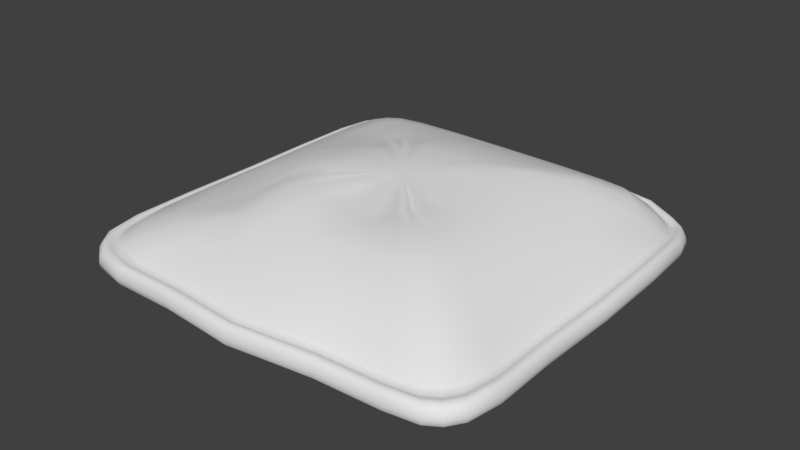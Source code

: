 # Source: Tyler_Beanbagblend.blend  (saved by Blender 2.79.0; exported with 4.5.12 LTS)
import bpy
from mathutils import Matrix  # noqa: F401  (used for matrix-valued properties, if any)

bpy.ops.wm.read_factory_settings(use_empty=True)
scene = bpy.context.scene
scene.name = 'Scene'

# ---- collections
col_collection_1 = bpy.data.collections.new('Collection 1'); scene.collection.children.link(col_collection_1)

# ---- world
world_world = bpy.data.worlds.new('World'); scene.world = world_world
world_world.color = (0.05088, 0.05088, 0.05088)
world_world.use_sun_shadow = False
world_world.sun_shadow_jitter_overblur = 0.0
world_world.cycles.sampling_method = 'MANUAL'

# ---- meshes
me_circle = bpy.data.meshes.new('Circle')
me_circle.from_pydata([(0.0009385, -0.001643, -0.2758), (-0.7617, 0.6558, -0.1492), (-0.5876, 0.2159, -0.2303), (0.5876, -0.2273, -0.2209), (-0.581, -0.2375, -0.2173), (0.5835, 0.2275, -0.2145), (-0.5717, -0.4935, -0.2303), (0.5671, 0.4981, -0.202), (-0.4897, -0.5755, -0.2303), (0.5072, 0.5563, -0.2114), (-0.2167, -0.5998, -0.2289), (-0.2196, 0.5894, -0.2156), (0.229, 0.5791, -0.2303), (0.23, -0.5858, -0.2263), (-0.4907, 0.5649, -0.2303), (0.5027, -0.564, -0.2249), (-0.5673, 0.4882, -0.2303), (0.5684, -0.4992, -0.2236), (-0.324, -0.886, -0.1105), (0.7597, -0.6656, -0.1492), (-0.789, 0.2903, -0.1492), (0.7597, -0.2834, -0.1685), (-0.7948, -0.2963, -0.1492), (0.7785, 0.3077, -0.1419), (-0.7675, -0.6618, -0.1492), (0.7357, 0.6555, -0.1632), (-0.6576, -0.7718, -0.1492), (0.6592, 0.732, -0.1635), (-0.2912, -0.8045, -0.1474), (-0.2934, 0.7859, -0.1492), (0.307, 0.7778, -0.1492), (0.3072, -0.7847, -0.1478), (-0.6589, 0.7586, -0.1492), (0.6721, -0.7532, -0.1492), (0.876, 0.3485, -0.128), (-0.3255, 0.8717, -0.1105), (0.3404, 0.8628, -0.1105), (0.3399, -0.8654, -0.1105), (-0.7309, 0.8415, -0.1105), (0.7453, -0.8352, -0.1105), (-0.8449, 0.7275, -0.1105), (0.8424, -0.738, -0.1105), (-0.8751, 0.3221, -0.1105), (0.843, -0.3145, -0.1315), (-0.8815, -0.3284, -0.1105), (0.8609, 0.3424, -0.1099), (-0.8513, -0.7338, -0.1105), (0.8022, 0.7085, -0.1409), (-0.7293, -0.8557, -0.1105), (0.7176, 0.7934, -0.1407), (-0.8785, 0.7564, -0.139), (-0.8664, -0.7467, -0.1284), (0.8162, 0.7208, -0.1595), (-0.7422, -0.8708, -0.1284), (0.7301, 0.8072, -0.1594), (-0.3297, -0.9015, -0.1284), (-0.3313, 0.8871, -0.1284), (0.3464, 0.8781, -0.1284), (0.3459, -0.8806, -0.1284), (-0.7438, 0.8564, -0.1284), (0.7584, -0.8499, -0.1284), (-0.8598, 0.7404, -0.1284), (0.8573, -0.751, -0.1284), (-0.8906, 0.3279, -0.1284), (0.8592, -0.3208, -0.1489), (-0.8971, -0.3342, -0.1284), (-0.3421, -0.9353, -0.104), (0.8758, -0.7672, -0.139), (-0.9098, 0.335, -0.139), (0.8799, -0.329, -0.1584), (-0.9165, -0.3414, -0.139), (0.8948, 0.3562, -0.1389), (-0.8851, -0.7628, -0.139), (0.8339, 0.7366, -0.1706), (-0.7583, -0.8896, -0.139), (0.7459, 0.8249, -0.1705), (-0.3369, -0.921, -0.139), (-0.3385, 0.9064, -0.139), (0.3539, 0.8971, -0.139), (0.3533, -0.8996, -0.139), (-0.7599, 0.875, -0.139), (0.7748, -0.8682, -0.139), (0.8969, 0.357, -0.06247), (-0.3437, 0.9205, -0.104), (0.3594, 0.9111, -0.104), (0.3588, -0.9136, -0.104), (-0.7718, 0.8886, -0.104), (0.7868, -0.8817, -0.104), (-0.8922, 0.7682, -0.104), (0.8895, -0.7791, -0.104), (-0.924, 0.3402, -0.104), (0.8953, -0.3352, -0.1225), (-0.9308, -0.3467, -0.104), (0.9087, 0.3617, -0.104), (-0.8989, -0.7747, -0.104), (0.845, 0.7455, -0.1381), (-0.7702, -0.9035, -0.104), (0.7557, 0.8352, -0.1379), (0.8503, -0.7449, -0.05759), (-0.8872, -0.7646, -0.06247), (0.8339, 0.7356, -0.09632), (-0.7601, -0.8917, -0.06247), (0.7457, 0.8241, -0.09616), (-0.3377, -0.9232, -0.06247), (-0.3393, 0.9085, -0.06247), (0.3547, 0.8992, -0.06247), (0.3542, -0.9017, -0.06247), (-0.7617, 0.8771, -0.06247), (0.7766, -0.8703, -0.06247), (-0.8805, 0.7582, -0.06247), (0.8779, -0.769, -0.06247), (-0.912, 0.3358, -0.06247), (0.8841, -0.3311, -0.08042), (-0.9187, -0.3422, -0.06247), (-0.3163, 0.847, -0.04782), (-0.8833, 0.3252, -0.05759), (0.854, -0.3193, -0.07658), (-0.8898, -0.3315, -0.05759), (0.8687, 0.3457, -0.05759), (-0.8593, -0.7406, -0.05759), (0.8089, 0.7141, -0.08906), (-0.7362, -0.8637, -0.05759), (0.7235, 0.7998, -0.08894), (-0.327, -0.8942, -0.05759), (-0.3286, 0.8799, -0.05759), (0.3436, 0.8709, -0.05759), (0.3431, -0.8734, -0.05759), (-0.7377, 0.8494, -0.05759), (0.7522, -0.843, -0.05759), (-0.8528, 0.7343, -0.05759), (-0.6484, -0.5743, 0.04128), (0.3308, 0.8384, -0.04782), (0.3303, -0.841, -0.0478), (-0.7102, 0.8177, -0.04782), (0.7242, -0.8116, -0.04782), (-0.821, 0.7069, -0.04782), (0.8187, -0.7172, -0.04782), (-0.8503, 0.313, -0.04782), (0.8212, -0.3069, -0.06682), (-0.8566, -0.3192, -0.04782), (0.8365, 0.3328, -0.04756), (-0.8272, -0.7131, -0.04782), (0.7821, 0.692, -0.07455), (-0.7087, -0.8316, -0.04782), (0.6999, 0.7745, -0.07446), (-0.3148, -0.8611, -0.04777), (0.3548, -0.3127, 0.1762), (0.6555, 0.5898, 0.05853), (-0.5604, -0.6724, 0.04738), (0.5887, 0.6567, 0.05853), (-0.2555, -0.6996, 0.05861), (-0.2567, 0.6876, 0.05858), (0.2688, 0.6805, 0.05858), (0.2684, -0.6833, 0.05858), (-0.5766, 0.6638, 0.05858), (0.5883, -0.6594, 0.05858), (-0.6666, 0.5738, 0.05858), (0.665, -0.5827, 0.05858), (-0.6904, 0.2539, 0.05858), (0.6824, -0.2589, 0.05403), (-0.6864, -0.2575, 0.05185), (0.6794, 0.2699, 0.05866), (-0.002445, -0.01333, 0.192), (-0.365, 0.1355, 0.1562), (0.3674, -0.1426, 0.1751), (-0.3705, -0.1392, 0.1782), (0.3628, 0.1432, 0.1782), (-0.3385, -0.3056, 0.1638), (0.3501, 0.3138, 0.1782), (-0.2912, -0.3578, 0.1668), (0.3144, 0.3495, 0.1782), (-0.1367, -0.3767, 0.1729), (-0.1349, 0.3664, 0.166), (0.1438, 0.3622, 0.1782), (0.1401, -0.3774, 0.1559), (-0.3022, 0.3547, 0.1398), (0.3136, -0.3545, 0.1745), (-0.3496, 0.3069, 0.1357), (-0.1443, 0.3907, -0.2135), (-0.3174, 0.3702, -0.2391), (-0.3657, 0.3174, -0.2511), (-0.3737, 0.1325, -0.2595), (-0.3415, -0.2009, -0.2183), (-0.348, -0.347, -0.2414), (-0.3051, -0.3851, -0.2531), (-0.1394, -0.384, -0.2643), (0.152, -0.3814, -0.2496), (0.337, -0.3819, -0.2181), (0.3802, -0.3416, -0.2143), (0.3854, -0.1555, -0.2394), (0.3726, 0.1471, -0.2642), (0.3623, 0.3211, -0.2554), (0.3248, 0.3581, -0.2583), (0.1473, 0.3732, -0.2601), (-0.2605, 0.6979, -0.1872), (-0.5852, 0.6737, -0.1872), (-0.6766, 0.5824, -0.1872), (-0.7008, 0.2577, -0.1872), (-0.7059, -0.2634, -0.1872), (-0.6817, -0.5881, -0.1872), (-0.584, -0.6858, -0.1872), (-0.2578, -0.7195, -0.1841), (0.2736, -0.7007, -0.1848), (0.5971, -0.6693, -0.1872), (0.6745, -0.5912, -0.1875), (0.6834, -0.2571, -0.1984), (0.6943, 0.272, -0.1722), (0.6679, 0.5957, -0.1769), (0.5984, 0.6645, -0.1825), (0.2728, 0.6908, -0.1872), (-0.5799, -0.01268, -0.2215), (-0.5839, 0.3923, -0.2303), (0.5841, 0.001052, -0.2303), (0.5836, -0.4078, -0.2193), (-0.5901, -0.3999, -0.2299), (0.5805, 0.4082, -0.1965), (-0.5375, -0.5399, -0.2303), (0.5448, 0.534, -0.2068), (-0.3943, -0.5956, -0.2303), (0.4145, 0.57, -0.2203), (0.007349, -0.615, -0.2212), (-0.3959, 0.5805, -0.2297), (0.002078, 0.5861, -0.2209), (0.4134, -0.5784, -0.2222), (-0.5367, 0.5353, -0.2303), (0.541, -0.5394, -0.2251), (-0.3155, 0.8451, -0.1218), (-0.7086, 0.8158, -0.1218), (-0.8191, 0.7053, -0.1218), (-0.8484, 0.3123, -0.1218), (-0.8546, -0.3184, -0.1218), (-0.8253, -0.7114, -0.1218), (-0.7071, -0.8297, -0.1218), (-0.3139, -0.8601, -0.1215), (0.3297, -0.8398, -0.1216), (0.7226, -0.8098, -0.1218), (0.8168, -0.7155, -0.1218), (0.8158, -0.304, -0.1433), (0.8351, 0.3317, -0.1197), (0.7808, 0.6911, -0.1479), (0.6988, 0.7734, -0.1479), (0.33, 0.8364, -0.1218), (-0.784, 0.527, -0.1492), (-0.7206, 0.719, -0.1492), (0.7725, -0.5363, -0.1551), (0.7236, -0.7204, -0.1492), (-0.7886, -0.001668, -0.1492), (0.7834, 0.002129, -0.1494), (-0.7927, -0.5356, -0.1492), (0.7649, 0.5514, -0.1447), (-0.7217, -0.7241, -0.1492), (0.7046, 0.6988, -0.1668), (-0.5295, -0.7988, -0.1492), (0.5503, 0.7653, -0.1508), (0.01692, -0.8721, -0.1215), (-0.5316, 0.7794, -0.1492), (0.003504, 0.7835, -0.1492), (0.5511, -0.771, -0.1492), (-0.3289, 0.8807, -0.1134), (-0.7384, 0.8502, -0.1134), (-0.8536, 0.735, -0.1134), (-0.8841, 0.3255, -0.1134), (-0.8906, -0.3318, -0.1134), (-0.8601, -0.7413, -0.1134), (-0.7369, -0.8646, -0.1134), (-0.3273, -0.8951, -0.1134), (0.3434, -0.8743, -0.1134), (0.7529, -0.8438, -0.1134), (0.8511, -0.7456, -0.1134), (0.8524, -0.3182, -0.1341), (0.8697, 0.346, -0.113), (0.8099, 0.7151, -0.1446), (0.7244, 0.8009, -0.1445), (0.3439, 0.8717, -0.1134), (0.01489, -0.9428, -0.08769), (-0.5874, -0.8857, -0.1105), (-0.5897, 0.8646, -0.1105), (0.003784, 0.8691, -0.1105), (0.6025, 0.8381, -0.1206), (0.6111, -0.8548, -0.1105), (-0.7992, 0.7975, -0.1105), (0.8023, -0.7988, -0.1105), (-0.8696, 0.5847, -0.1105), (0.8625, -0.5982, -0.1128), (-0.8746, -0.001671, -0.1105), (0.8685, 0.002628, -0.1108), (-0.8792, -0.5938, -0.1105), (0.8381, 0.6017, -0.121), (-0.8005, -0.8028, -0.1105), (0.7676, 0.756, -0.1447), (-0.334, 0.8945, -0.1416), (-0.7499, 0.8635, -0.1416), (-0.867, 0.7465, -0.1416), (-0.8979, 0.3306, -0.1416), (-0.9045, -0.3369, -0.1416), (-0.8735, -0.7529, -0.1416), (-0.7484, -0.878, -0.1416), (-0.3325, -0.909, -0.1416), (0.3487, -0.8879, -0.1416), (0.7647, -0.8569, -0.1416), (0.8644, -0.7572, -0.1416), (0.8672, -0.324, -0.1616), (0.8832, 0.3515, -0.1414), (0.8235, 0.7276, -0.1724), (0.7367, 0.8147, -0.1722), (0.3492, 0.8853, -0.1416), (0.8521, 0.6113, -0.1399), (0.8839, 0.002671, -0.1287), (-0.8146, -0.817, -0.1284), (-0.8948, -0.6043, -0.1284), (0.7812, 0.7696, -0.1631), (-0.5978, -0.9013, -0.1284), (0.6123, 0.8519, -0.1395), (0.01452, -0.9555, -0.1065), (-0.6001, 0.8799, -0.1284), (0.003834, 0.8845, -0.1284), (0.6219, -0.8699, -0.1284), (-0.8134, 0.8116, -0.1284), (0.8165, -0.8128, -0.1284), (-0.885, 0.595, -0.1284), (0.8787, -0.6093, -0.1301), (-0.8901, -0.001672, -0.1284), (-0.3424, 0.917, -0.125), (-0.7688, 0.8852, -0.125), (-0.8887, 0.7653, -0.125), (-0.9205, 0.3389, -0.125), (-0.9272, -0.3453, -0.125), (-0.8955, -0.7717, -0.125), (-0.7672, -0.9, -0.125), (-0.3408, -0.9318, -0.125), (0.3575, -0.9101, -0.125), (0.7838, -0.8784, -0.125), (0.8861, -0.7761, -0.125), (0.8913, -0.3335, -0.1438), (0.9052, 0.3604, -0.125), (0.8427, 0.7439, -0.158), (0.7537, 0.8332, -0.1578), (0.358, 0.9076, -0.125), (-0.9041, 0.6079, -0.139), (-0.831, 0.8292, -0.139), (0.8988, -0.6231, -0.1399), (0.8341, -0.8304, -0.139), (-0.9094, -0.001672, -0.139), (0.9031, 0.0027, -0.1392), (-0.9142, -0.6173, -0.139), (0.8697, 0.6233, -0.1516), (-0.8323, -0.8346, -0.139), (0.7986, 0.787, -0.1739), (-0.6107, -0.9208, -0.139), (0.6247, 0.8692, -0.1512), (0.01373, -0.9692, -0.1189), (-0.6131, 0.899, -0.139), (0.003897, 0.9036, -0.139), (0.6353, -0.8887, -0.139), (-0.3426, 0.9175, -0.0814), (-0.7692, 0.8857, -0.0814), (-0.8892, 0.7657, -0.0814), (-0.921, 0.3391, -0.0814), (-0.9278, -0.3455, -0.0814), (-0.896, -0.7722, -0.0814), (-0.7676, -0.9005, -0.0814), (-0.341, -0.9323, -0.0814), (0.3577, -0.9107, -0.0814), (0.7843, -0.8789, -0.0814), (0.8866, -0.7766, -0.0814), (0.8928, -0.3343, -0.09955), (0.9058, 0.3606, -0.0814), (0.8419, 0.7425, -0.1158), (0.7529, 0.8319, -0.1157), (0.3582, 0.9081, -0.0814), (0.01267, -0.9762, -0.08621), (-0.6202, -0.9351, -0.104), (-0.6227, 0.913, -0.104), (0.003943, 0.9177, -0.104), (0.6328, 0.8805, -0.1182), (0.6452, -0.9025, -0.104), (-0.844, 0.8422, -0.104), (0.8471, -0.8433, -0.104), (-0.9182, 0.6174, -0.104), (0.9134, -0.6332, -0.1045), (-0.9236, -0.001673, -0.104), (0.9172, 0.00272, -0.1041), (-0.9284, -0.6269, -0.104), (0.8815, 0.6306, -0.1187), (-0.8453, -0.8476, -0.104), (0.8093, 0.7968, -0.1413), (-0.3343, 0.8954, -0.0527), (-0.7507, 0.8643, -0.0527), (-0.8678, 0.7472, -0.0527), (-0.8988, 0.3309, -0.0527), (-0.9054, -0.3372, -0.0527), (-0.8744, -0.7536, -0.0527), (-0.7491, -0.8789, -0.0527), (-0.3328, -0.9099, -0.0527), (0.3491, -0.8887, -0.0527), (0.7654, -0.8577, -0.0527), (0.8652, -0.7579, -0.0527), (0.8707, -0.326, -0.07083), (0.8839, 0.3518, -0.0527), (0.8224, 0.7258, -0.08541), (0.7355, 0.813, -0.08527), (0.3496, 0.8862, -0.0527), (0.8706, 0.6232, -0.07636), (0.9054, 0.002632, -0.06258), (-0.8342, -0.8366, -0.06247), (-0.9163, -0.6188, -0.06247), (0.7983, 0.7858, -0.0998), (-0.6122, -0.9229, -0.06247), (0.6251, 0.8697, -0.0759), (0.01218, -0.9614, -0.04563), (-0.6145, 0.9011, -0.06247), (0.003904, 0.9058, -0.06247), (0.6368, -0.8908, -0.06247), (-0.833, 0.8312, -0.06247), (0.8361, -0.8323, -0.06247), (-0.9063, 0.6094, -0.06247), (0.9013, -0.6248, -0.06313), (-0.9115, -0.001672, -0.06247), (-0.3224, 0.8634, -0.06125), (-0.7239, 0.8335, -0.06125), (-0.8368, 0.7205, -0.06125), (-0.8667, 0.319, -0.06125), (-0.8731, -0.3253, -0.06125), (-0.8432, -0.7268, -0.06125), (-0.7224, -0.8476, -0.06125), (-0.3209, -0.8775, -0.06125), (0.3366, -0.8571, -0.06125), (0.7381, -0.8272, -0.06125), (0.8344, -0.7309, -0.06125), (0.8367, -0.3126, -0.08086), (0.8525, 0.3392, -0.06111), (0.795, 0.7024, -0.09082), (0.7111, 0.7864, -0.09072), (0.3371, 0.8545, -0.06125), (0.8716, -0.6044, -0.0592), (0.8098, -0.8062, -0.05759), (-0.8828, -0.001672, -0.05759), (-0.8777, 0.5901, -0.05759), (0.8768, 0.002544, -0.05775), (-0.8874, -0.5994, -0.05759), (0.8452, 0.6063, -0.06891), (-0.808, -0.8103, -0.05759), (0.774, 0.7621, -0.09292), (-0.5929, -0.894, -0.05759), (0.6074, 0.845, -0.06855), (0.0131, -0.9393, -0.0386), (-0.5952, 0.8727, -0.05759), (0.00381, 0.8772, -0.05759), (0.6168, -0.8628, -0.05759), (-0.8067, 0.805, -0.05759), (-0.2983, 0.7991, -0.01023), (-0.67, 0.7714, -0.01023), (-0.7745, 0.6669, -0.01023), (-0.8022, 0.2952, -0.01023), (-0.8081, -0.3012, -0.01023), (-0.7804, -0.6729, -0.01023), (-0.6686, -0.7847, -0.01023), (-0.2968, -0.813, -0.01001), (0.3117, -0.7938, -0.01012), (0.6833, -0.7658, -0.01023), (0.7724, -0.6767, -0.01023), (0.7783, -0.2917, -0.02572), (0.7893, 0.3138, -0.009755), (0.7461, 0.6641, -0.02675), (0.6684, 0.7418, -0.0267), (0.3122, 0.7909, -0.01023), (-0.573, 0.8401, -0.04782), (0.003703, 0.8445, -0.04782), (0.5875, 0.8172, -0.05542), (0.5939, -0.8307, -0.04782), (0.01364, -0.9108, -0.02743), (-0.7766, 0.7749, -0.04782), (0.7797, -0.7762, -0.04782), (-0.845, 0.5681, -0.04782), (0.8374, -0.5808, -0.05063), (-0.8499, -0.00167, -0.04782), (0.8442, 0.002386, -0.04797), (-0.8544, -0.5771, -0.04782), (0.8166, 0.5876, -0.05568), (-0.7778, -0.7802, -0.04782), (0.7483, 0.738, -0.07847), (-0.5708, -0.8607, -0.04782), (-0.1993, 0.5357, 0.1264), (-0.4478, 0.5174, 0.1201), (-0.5177, 0.4473, 0.1177), (-0.5361, 0.198, 0.117), (-0.529, -0.1998, 0.1211), (-0.4588, -0.4378, 0.08259), (-0.3979, -0.516, 0.09314), (-0.1987, -0.5455, 0.1305), (0.2094, -0.5329, 0.1307), (0.4588, -0.5143, 0.1307), (0.5185, -0.4546, 0.1307), (0.5371, -0.2052, 0.1307), (0.5298, 0.21, 0.1307), (0.5112, 0.4594, 0.1307), (0.4591, 0.5115, 0.1307), (0.2097, 0.5301, 0.1307), (-0.6123, -0.6297, 0.04424), (-0.6643, -0.4626, 0.0367), (0.6308, 0.6308, 0.05818), (0.6696, 0.485, 0.0596), (-0.4536, -0.6972, 0.05131), (0.4831, 0.6714, 0.05858), (0.007, -0.7128, 0.06618), (-0.4651, 0.682, 0.05858), (0.003184, 0.6855, 0.05858), (0.4825, -0.675, 0.05858), (-0.6305, 0.629, 0.05858), (0.6334, -0.6307, 0.05858), (-0.6861, 0.461, 0.05858), (0.6808, -0.4723, 0.05667), (-0.69, -0.001665, 0.05858), (0.6859, 0.001522, 0.05858), (-0.06859, 0.1849, 0.2031), (-0.154, 0.1788, 0.1942), (-0.1783, 0.1545, 0.1934), (-0.1857, 0.06762, 0.2015), (-0.1883, -0.0741, 0.1997), (-0.1826, -0.1632, 0.195), (-0.1574, -0.1922, 0.1897), (-0.07385, -0.2091, 0.1705), (0.0649, -0.2152, 0.1515), (0.1528, -0.2043, 0.1596), (0.1742, -0.1811, 0.164), (0.1824, -0.08865, 0.1748), (0.1837, 0.06887, 0.1991), (0.1781, 0.1584, 0.2045), (0.16, 0.1765, 0.2045), (0.07343, 0.183, 0.2045), (0.3645, -0.2552, 0.1752), (0.3379, -0.3384, 0.1758), (-0.3674, -0.001587, 0.1764), (-0.3605, 0.2466, 0.1391), (0.3663, 4.131e-05, 0.1782), (-0.3583, -0.2484, 0.1698), (0.3574, 0.258, 0.1782), (-0.3171, -0.3347, 0.1638), (0.3371, 0.3359, 0.1782), (-0.2418, -0.3727, 0.1745), (0.2581, 0.3573, 0.1782), (-0.001166, -0.3804, 0.1567), (-0.2437, 0.3641, 0.1475), (0.002136, 0.3649, 0.1782), (0.2562, -0.366, 0.1686), (-0.3306, 0.3363, 0.1369), (0.001092, 0.4704, -0.2285), (-0.3017, 0.4658, -0.2311), (-0.4236, 0.4229, -0.2512), (-0.4613, 0.2972, -0.2551), (-0.446, -0.03342, -0.2306), (-0.4472, -0.3303, -0.2337), (-0.4209, -0.4321, -0.2517), (-0.2985, -0.47, -0.2554), (0.003563, -0.4676, -0.2555), (0.32, -0.4692, -0.2244), (0.4377, -0.4397, -0.2193), (0.473, -0.3233, -0.2148), (0.4635, 0.0009944, -0.2553), (0.4583, 0.3084, -0.2362), (0.4308, 0.421, -0.2348), (0.3123, 0.4518, -0.2504), (0.003218, 0.6958, -0.1872), (-0.4721, 0.6922, -0.1872), (-0.64, 0.6385, -0.1872), (-0.6964, 0.468, -0.1872), (-0.7004, -0.001666, -0.1872), (-0.7041, -0.476, -0.1872), (-0.641, -0.6434, -0.1872), (-0.4703, -0.7098, -0.1872), (0.0142, -0.7689, -0.1645), (0.4897, -0.6851, -0.1872), (0.6429, -0.6401, -0.1872), (0.6853, -0.476, -0.1931), (0.6962, 0.00157, -0.1872), (0.6861, 0.4896, -0.1656), (0.641, 0.637, -0.1817), (0.4913, 0.6811, -0.184), (0.003697, 0.8425, -0.1218), (-0.5716, 0.8382, -0.1218), (-0.7748, 0.7731, -0.1218), (-0.843, 0.5668, -0.1218), (-0.8479, -0.00167, -0.1218), (-0.8524, -0.5758, -0.1218), (-0.776, -0.7784, -0.1218), (-0.5694, -0.8587, -0.1218), (0.01594, -0.9235, -0.0966), (0.5925, -0.8288, -0.1218), (0.7779, -0.7745, -0.1218), (0.8343, -0.5788, -0.1254), (0.842, 0.002529, -0.1221), (0.8151, 0.5866, -0.129), (0.7472, 0.737, -0.1518), (0.5865, 0.8158, -0.1291), (0.003813, 0.8781, -0.1134), (-0.5958, 0.8735, -0.1134), (-0.8075, 0.8058, -0.1134), (-0.8786, 0.5907, -0.1134), (-0.8837, -0.001672, -0.1134), (-0.8883, -0.6, -0.1134), (-0.8088, -0.8111, -0.1134), (-0.5935, -0.8948, -0.1134), (0.01459, -0.9497, -0.09123), (0.6174, -0.8637, -0.1134), (0.8106, -0.807, -0.1134), (0.872, -0.6047, -0.1153), (0.8775, 0.002655, -0.1136), (0.8461, 0.607, -0.1246), (0.775, 0.7632, -0.1484), (0.608, 0.8459, -0.1242), (0.003858, 0.8918, -0.1416), (-0.6051, 0.8872, -0.1416), (-0.8201, 0.8184, -0.1416), (-0.8923, 0.5999, -0.1416), (-0.8975, -0.001672, -0.1416), (-0.9022, -0.6093, -0.1416), (-0.8214, -0.8237, -0.1416), (-0.6027, -0.9087, -0.1416), (0.01429, -0.9612, -0.1203), (0.627, -0.8771, -0.1416), (0.8232, -0.8195, -0.1416), (0.8864, -0.6146, -0.143), (0.8912, 0.002677, -0.1419), (0.8591, 0.6163, -0.1532), (0.7885, 0.777, -0.1758), (0.6174, 0.8589, -0.1528), (0.003931, 0.9142, -0.125), (-0.6203, 0.9095, -0.125), (-0.8407, 0.8389, -0.125), (-0.9147, 0.615, -0.125), (-0.92, -0.001673, -0.125), (-0.9248, -0.6245, -0.125), (-0.842, -0.8444, -0.125), (-0.6179, -0.9315, -0.125), (0.01313, -0.9757, -0.1062), (0.6427, -0.8991, -0.125), (0.8439, -0.8401, -0.125), (0.9098, -0.6307, -0.1256), (0.9137, 0.002723, -0.1251), (0.8788, 0.6292, -0.1389), (0.8071, 0.7951, -0.1611), (0.631, 0.878, -0.1384), (0.003933, 0.9147, -0.0814), (-0.6206, 0.91, -0.0814), (-0.8412, 0.8394, -0.0814), (-0.9152, 0.6154, -0.0814), (-0.9206, -0.001673, -0.0814), (-0.9254, -0.6249, -0.0814), (-0.8425, -0.8449, -0.0814), (-0.6182, -0.932, -0.0814), (0.01233, -0.9711, -0.06431), (0.6431, -0.8996, -0.0814), (0.8444, -0.8406, -0.0814), (0.9104, -0.6311, -0.08191), (0.9143, 0.002688, -0.08153), (0.8786, 0.6285, -0.09609), (0.8061, 0.7935, -0.1192), (0.6307, 0.8775, -0.09559), (0.003861, 0.8926, -0.0527), (-0.6056, 0.888, -0.0527), (-0.8209, 0.8191, -0.0527), (-0.8931, 0.6005, -0.0527), (-0.8983, -0.001672, -0.0527), (-0.903, -0.6099, -0.0527), (-0.8222, -0.8245, -0.0527), (-0.6033, -0.9096, -0.0527), (0.01236, -0.9497, -0.03537), (0.6276, -0.8779, -0.0527), (0.824, -0.8203, -0.0527), (0.8878, -0.6155, -0.0537), (0.8923, 0.002575, -0.05282), (0.859, 0.6155, -0.06535), (0.7872, 0.7749, -0.08906), (0.617, 0.8584, -0.06493), (0.003756, 0.8607, -0.06125), (-0.584, 0.8563, -0.06125), (-0.7916, 0.7899, -0.06125), (-0.8613, 0.579, -0.06125), (-0.8663, -0.001671, -0.06125), (-0.8708, -0.5882, -0.06125), (-0.7928, -0.7952, -0.06125), (-0.5817, -0.8772, -0.06125), (0.01376, -0.9275, -0.04074), (0.6053, -0.8467, -0.06125), (0.7947, -0.7911, -0.06125), (0.8542, -0.5924, -0.06358), (0.8604, 0.002498, -0.06145), (0.8307, 0.5967, -0.07099), (0.7606, 0.7492, -0.09478), (0.5972, 0.8308, -0.07068), (0.003547, 0.7966, -0.01023), (-0.5405, 0.7925, -0.01023), (-0.7327, 0.731, -0.01023), (-0.7972, 0.5359, -0.01023), (-0.8018, -0.001669, -0.01023), (-0.8053, -0.5444, -0.01074), (-0.7338, -0.7362, -0.01023), (-0.5384, -0.8121, -0.01023), (0.01236, -0.8558, 0.007812), (0.5604, -0.7839, -0.01023), (0.7357, -0.7325, -0.01023), (0.7887, -0.5473, -0.01385), (0.7967, 0.00204, -0.01024), (0.775, 0.5605, -0.01268), (0.7145, 0.7079, -0.03009), (0.5587, 0.7771, -0.0127), (0.002689, 0.5339, 0.1307), (-0.3609, 0.5316, 0.1192), (-0.4899, 0.4903, 0.1198), (-0.5322, 0.3597, 0.1127), (-0.5376, -0.00166, 0.1307), (-0.4861, -0.354, 0.09012), (-0.4315, -0.4812, 0.08553), (-0.332, -0.5391, 0.1091), (0.002845, -0.5379, 0.1307), (0.3763, -0.5264, 0.1307), (0.4939, -0.4919, 0.1307), (0.5329, -0.3698, 0.1307), (0.5348, 0.0008241, 0.1307), (0.5219, 0.3778, 0.1307), (0.4921, 0.4917, 0.1307), (0.3767, 0.5229, 0.1307), (0.002097, 0.2449, 0.1977), (-0.1585, 0.2436, 0.1819), (-0.2215, 0.2245, 0.1728), (-0.2423, 0.1595, 0.1781), (-0.2474, -0.001769, 0.1971), (-0.2474, -0.164, 0.1967), (-0.2256, -0.2294, 0.1949), (-0.1618, -0.2573, 0.1856), (-0.004705, -0.2727, 0.1543), (0.1608, -0.2653, 0.157), (0.2224, -0.2429, 0.1675), (0.2409, -0.1798, 0.1707), (0.2451, -0.005634, 0.1879), (0.2407, 0.1664, 0.1977), (0.2261, 0.2246, 0.1977), (0.1674, 0.2397, 0.1977)], [], [(0, 179, 547, 178), (0, 178, 546, 193), (0, 193, 561, 192), (0, 192, 560, 191), (0, 191, 559, 190), (0, 190, 558, 189), (0, 189, 557, 188), (0, 188, 556, 187), (0, 187, 555, 186), (0, 186, 554, 185), (0, 185, 553, 184), (0, 184, 552, 183), (0, 183, 551, 182), (0, 182, 550, 181), (0, 181, 549, 180), (0, 180, 548, 179), (1, 243, 564, 196), (1, 196, 565, 242), (1, 242, 581, 228), (1, 228, 580, 243), (2, 211, 549, 181), (2, 181, 550, 210), (2, 210, 566, 197), (2, 197, 565, 211), (3, 213, 557, 189), (3, 189, 558, 212), (3, 212, 574, 205), (3, 205, 573, 213), (4, 210, 550, 182), (4, 182, 551, 214), (4, 214, 567, 198), (4, 198, 566, 210), (5, 212, 558, 190), (5, 190, 559, 215), (5, 215, 575, 206), (5, 206, 574, 212), (6, 214, 551, 183), (6, 183, 552, 216), (6, 216, 568, 199), (6, 199, 567, 214), (7, 215, 559, 191), (7, 191, 560, 217), (7, 217, 576, 207), (7, 207, 575, 215), (8, 216, 552, 184), (8, 184, 553, 218), (8, 218, 569, 200), (8, 200, 568, 216), (9, 217, 560, 192), (9, 192, 561, 219), (9, 219, 577, 208), (9, 208, 576, 217), (10, 218, 553, 185), (10, 185, 554, 220), (10, 220, 570, 201), (10, 201, 569, 218), (11, 222, 546, 178), (11, 178, 547, 221), (11, 221, 563, 194), (11, 194, 562, 222), (12, 219, 561, 193), (12, 193, 546, 222), (12, 222, 562, 209), (12, 209, 577, 219), (13, 220, 554, 186), (13, 186, 555, 223), (13, 223, 571, 202), (13, 202, 570, 220), (14, 221, 547, 179), (14, 179, 548, 224), (14, 224, 564, 195), (14, 195, 563, 221), (15, 223, 555, 187), (15, 187, 556, 225), (15, 225, 572, 203), (15, 203, 571, 223), (16, 224, 548, 180), (16, 180, 549, 211), (16, 211, 565, 196), (16, 196, 564, 224), (17, 225, 556, 188), (17, 188, 557, 213), (17, 213, 573, 204), (17, 204, 572, 225), (18, 275, 585, 233), (18, 233, 586, 274), (18, 274, 602, 265), (18, 265, 601, 275), (19, 245, 572, 204), (19, 204, 573, 244), (19, 244, 589, 236), (19, 236, 588, 245), (20, 242, 565, 197), (20, 197, 566, 246), (20, 246, 582, 229), (20, 229, 581, 242), (21, 244, 573, 205), (21, 205, 574, 247), (21, 247, 590, 237), (21, 237, 589, 244), (22, 246, 566, 198), (22, 198, 567, 248), (22, 248, 583, 230), (22, 230, 582, 246), (23, 247, 574, 206), (23, 206, 575, 249), (23, 249, 591, 238), (23, 238, 590, 247), (24, 248, 567, 199), (24, 199, 568, 250), (24, 250, 584, 231), (24, 231, 583, 248), (25, 249, 575, 207), (25, 207, 576, 251), (25, 251, 592, 239), (25, 239, 591, 249), (26, 250, 568, 200), (26, 200, 569, 252), (26, 252, 585, 232), (26, 232, 584, 250), (27, 251, 576, 208), (27, 208, 577, 253), (27, 253, 593, 240), (27, 240, 592, 251), (28, 252, 569, 201), (28, 201, 570, 254), (28, 254, 586, 233), (28, 233, 585, 252), (29, 256, 562, 194), (29, 194, 563, 255), (29, 255, 579, 226), (29, 226, 578, 256), (30, 253, 577, 209), (30, 209, 562, 256), (30, 256, 578, 241), (30, 241, 593, 253), (31, 254, 570, 202), (31, 202, 571, 257), (31, 257, 587, 234), (31, 234, 586, 254), (32, 255, 563, 195), (32, 195, 564, 243), (32, 243, 580, 227), (32, 227, 579, 255), (33, 257, 571, 203), (33, 203, 572, 245), (33, 245, 588, 235), (33, 235, 587, 257), (34, 307, 606, 270), (34, 270, 607, 306), (34, 306, 623, 302), (34, 302, 622, 307), (35, 277, 578, 226), (35, 226, 579, 276), (35, 276, 595, 258), (35, 258, 594, 277), (36, 278, 593, 241), (36, 241, 578, 277), (36, 277, 594, 273), (36, 273, 609, 278), (37, 274, 586, 234), (37, 234, 587, 279), (37, 279, 603, 266), (37, 266, 602, 274), (38, 276, 579, 227), (38, 227, 580, 280), (38, 280, 596, 259), (38, 259, 595, 276), (39, 279, 587, 235), (39, 235, 588, 281), (39, 281, 604, 267), (39, 267, 603, 279), (40, 280, 580, 228), (40, 228, 581, 282), (40, 282, 597, 260), (40, 260, 596, 280), (41, 281, 588, 236), (41, 236, 589, 283), (41, 283, 605, 268), (41, 268, 604, 281), (42, 282, 581, 229), (42, 229, 582, 284), (42, 284, 598, 261), (42, 261, 597, 282), (43, 283, 589, 237), (43, 237, 590, 285), (43, 285, 606, 269), (43, 269, 605, 283), (44, 284, 582, 230), (44, 230, 583, 286), (44, 286, 599, 262), (44, 262, 598, 284), (45, 285, 590, 238), (45, 238, 591, 287), (45, 287, 607, 270), (45, 270, 606, 285), (46, 286, 583, 231), (46, 231, 584, 288), (46, 288, 600, 263), (46, 263, 599, 286), (47, 287, 591, 239), (47, 239, 592, 289), (47, 289, 608, 271), (47, 271, 607, 287), (48, 288, 584, 232), (48, 232, 585, 275), (48, 275, 601, 264), (48, 264, 600, 288), (49, 289, 592, 240), (49, 240, 593, 278), (49, 278, 609, 272), (49, 272, 608, 289), (50, 339, 612, 292), (50, 292, 613, 338), (50, 338, 629, 324), (50, 324, 628, 339), (51, 309, 599, 263), (51, 263, 600, 308), (51, 308, 616, 295), (51, 295, 615, 309), (52, 306, 607, 271), (52, 271, 608, 310), (52, 310, 624, 303), (52, 303, 623, 306), (53, 308, 600, 264), (53, 264, 601, 311), (53, 311, 617, 296), (53, 296, 616, 308), (54, 310, 608, 272), (54, 272, 609, 312), (54, 312, 625, 304), (54, 304, 624, 310), (55, 311, 601, 265), (55, 265, 602, 313), (55, 313, 618, 297), (55, 297, 617, 311), (56, 315, 594, 258), (56, 258, 595, 314), (56, 314, 611, 290), (56, 290, 610, 315), (57, 312, 609, 273), (57, 273, 594, 315), (57, 315, 610, 305), (57, 305, 625, 312), (58, 313, 602, 266), (58, 266, 603, 316), (58, 316, 619, 298), (58, 298, 618, 313), (59, 314, 595, 259), (59, 259, 596, 317), (59, 317, 612, 291), (59, 291, 611, 314), (60, 316, 603, 267), (60, 267, 604, 318), (60, 318, 620, 299), (60, 299, 619, 316), (61, 317, 596, 260), (61, 260, 597, 319), (61, 319, 613, 292), (61, 292, 612, 317), (62, 318, 604, 268), (62, 268, 605, 320), (62, 320, 621, 300), (62, 300, 620, 318), (63, 319, 597, 261), (63, 261, 598, 321), (63, 321, 614, 293), (63, 293, 613, 319), (64, 320, 605, 269), (64, 269, 606, 307), (64, 307, 622, 301), (64, 301, 621, 320), (65, 321, 598, 262), (65, 262, 599, 309), (65, 309, 615, 294), (65, 294, 614, 321), (66, 371, 633, 329), (66, 329, 634, 370), (66, 370, 650, 361), (66, 361, 649, 371), (67, 341, 620, 300), (67, 300, 621, 340), (67, 340, 637, 332), (67, 332, 636, 341), (68, 338, 613, 293), (68, 293, 614, 342), (68, 342, 630, 325), (68, 325, 629, 338), (69, 340, 621, 301), (69, 301, 622, 343), (69, 343, 638, 333), (69, 333, 637, 340), (70, 342, 614, 294), (70, 294, 615, 344), (70, 344, 631, 326), (70, 326, 630, 342), (71, 343, 622, 302), (71, 302, 623, 345), (71, 345, 639, 334), (71, 334, 638, 343), (72, 344, 615, 295), (72, 295, 616, 346), (72, 346, 632, 327), (72, 327, 631, 344), (73, 345, 623, 303), (73, 303, 624, 347), (73, 347, 640, 335), (73, 335, 639, 345), (74, 346, 616, 296), (74, 296, 617, 348), (74, 348, 633, 328), (74, 328, 632, 346), (75, 347, 624, 304), (75, 304, 625, 349), (75, 349, 641, 336), (75, 336, 640, 347), (76, 348, 617, 297), (76, 297, 618, 350), (76, 350, 634, 329), (76, 329, 633, 348), (77, 352, 610, 290), (77, 290, 611, 351), (77, 351, 627, 322), (77, 322, 626, 352), (78, 349, 625, 305), (78, 305, 610, 352), (78, 352, 626, 337), (78, 337, 641, 349), (79, 350, 618, 298), (79, 298, 619, 353), (79, 353, 635, 330), (79, 330, 634, 350), (80, 351, 611, 291), (80, 291, 612, 339), (80, 339, 628, 323), (80, 323, 627, 351), (81, 353, 619, 299), (81, 299, 620, 341), (81, 341, 636, 331), (81, 331, 635, 353), (82, 403, 654, 366), (82, 366, 655, 402), (82, 402, 671, 398), (82, 398, 670, 403), (83, 373, 626, 322), (83, 322, 627, 372), (83, 372, 643, 354), (83, 354, 642, 373), (84, 374, 641, 337), (84, 337, 626, 373), (84, 373, 642, 369), (84, 369, 657, 374), (85, 370, 634, 330), (85, 330, 635, 375), (85, 375, 651, 362), (85, 362, 650, 370), (86, 372, 627, 323), (86, 323, 628, 376), (86, 376, 644, 355), (86, 355, 643, 372), (87, 375, 635, 331), (87, 331, 636, 377), (87, 377, 652, 363), (87, 363, 651, 375), (88, 376, 628, 324), (88, 324, 629, 378), (88, 378, 645, 356), (88, 356, 644, 376), (89, 377, 636, 332), (89, 332, 637, 379), (89, 379, 653, 364), (89, 364, 652, 377), (90, 378, 629, 325), (90, 325, 630, 380), (90, 380, 646, 357), (90, 357, 645, 378), (91, 379, 637, 333), (91, 333, 638, 381), (91, 381, 654, 365), (91, 365, 653, 379), (92, 380, 630, 326), (92, 326, 631, 382), (92, 382, 647, 358), (92, 358, 646, 380), (93, 381, 638, 334), (93, 334, 639, 383), (93, 383, 655, 366), (93, 366, 654, 381), (94, 382, 631, 327), (94, 327, 632, 384), (94, 384, 648, 359), (94, 359, 647, 382), (95, 383, 639, 335), (95, 335, 640, 385), (95, 385, 656, 367), (95, 367, 655, 383), (96, 384, 632, 328), (96, 328, 633, 371), (96, 371, 649, 360), (96, 360, 648, 384), (97, 385, 640, 336), (97, 336, 641, 374), (97, 374, 657, 368), (97, 368, 656, 385), (98, 435, 668, 396), (98, 396, 669, 434), (98, 434, 685, 428), (98, 428, 684, 435), (99, 405, 647, 359), (99, 359, 648, 404), (99, 404, 664, 391), (99, 391, 663, 405), (100, 402, 655, 367), (100, 367, 656, 406), (100, 406, 672, 399), (100, 399, 671, 402), (101, 404, 648, 360), (101, 360, 649, 407), (101, 407, 665, 392), (101, 392, 664, 404), (102, 406, 656, 368), (102, 368, 657, 408), (102, 408, 673, 400), (102, 400, 672, 406), (103, 407, 649, 361), (103, 361, 650, 409), (103, 409, 666, 393), (103, 393, 665, 407), (104, 411, 642, 354), (104, 354, 643, 410), (104, 410, 659, 386), (104, 386, 658, 411), (105, 408, 657, 369), (105, 369, 642, 411), (105, 411, 658, 401), (105, 401, 673, 408), (106, 409, 650, 362), (106, 362, 651, 412), (106, 412, 667, 394), (106, 394, 666, 409), (107, 410, 643, 355), (107, 355, 644, 413), (107, 413, 660, 387), (107, 387, 659, 410), (108, 412, 651, 363), (108, 363, 652, 414), (108, 414, 668, 395), (108, 395, 667, 412), (109, 413, 644, 356), (109, 356, 645, 415), (109, 415, 661, 388), (109, 388, 660, 413), (110, 414, 652, 364), (110, 364, 653, 416), (110, 416, 669, 396), (110, 396, 668, 414), (111, 415, 645, 357), (111, 357, 646, 417), (111, 417, 662, 389), (111, 389, 661, 415), (112, 416, 653, 365), (112, 365, 654, 403), (112, 403, 670, 397), (112, 397, 669, 416), (113, 417, 646, 358), (113, 358, 647, 405), (113, 405, 663, 390), (113, 390, 662, 417), (114, 467, 674, 418), (114, 418, 675, 466), (114, 466, 691, 450), (114, 450, 690, 467), (115, 437, 661, 389), (115, 389, 662, 436), (115, 436, 678, 421), (115, 421, 677, 437), (116, 434, 669, 397), (116, 397, 670, 438), (116, 438, 686, 429), (116, 429, 685, 434), (117, 436, 662, 390), (117, 390, 663, 439), (117, 439, 679, 422), (117, 422, 678, 436), (118, 438, 670, 398), (118, 398, 671, 440), (118, 440, 687, 430), (118, 430, 686, 438), (119, 439, 663, 391), (119, 391, 664, 441), (119, 441, 680, 423), (119, 423, 679, 439), (120, 440, 671, 399), (120, 399, 672, 442), (120, 442, 688, 431), (120, 431, 687, 440), (121, 441, 664, 392), (121, 392, 665, 443), (121, 443, 681, 424), (121, 424, 680, 441), (122, 442, 672, 400), (122, 400, 673, 444), (122, 444, 689, 432), (122, 432, 688, 442), (123, 443, 665, 393), (123, 393, 666, 445), (123, 445, 682, 425), (123, 425, 681, 443), (124, 447, 658, 386), (124, 386, 659, 446), (124, 446, 675, 418), (124, 418, 674, 447), (125, 444, 673, 401), (125, 401, 658, 447), (125, 447, 674, 433), (125, 433, 689, 444), (126, 445, 666, 394), (126, 394, 667, 448), (126, 448, 683, 426), (126, 426, 682, 445), (127, 446, 659, 387), (127, 387, 660, 449), (127, 449, 676, 419), (127, 419, 675, 446), (128, 448, 667, 395), (128, 395, 668, 435), (128, 435, 684, 427), (128, 427, 683, 448), (129, 449, 660, 388), (129, 388, 661, 437), (129, 437, 677, 420), (129, 420, 676, 449), (130, 499, 695, 455), (130, 455, 696, 498), (130, 498, 712, 487), (130, 487, 711, 499), (131, 468, 689, 433), (131, 433, 674, 467), (131, 467, 690, 465), (131, 465, 705, 468), (132, 470, 682, 426), (132, 426, 683, 469), (132, 469, 699, 458), (132, 458, 698, 470), (133, 466, 675, 419), (133, 419, 676, 471), (133, 471, 692, 451), (133, 451, 691, 466), (134, 469, 683, 427), (134, 427, 684, 472), (134, 472, 700, 459), (134, 459, 699, 469), (135, 471, 676, 420), (135, 420, 677, 473), (135, 473, 693, 452), (135, 452, 692, 471), (136, 472, 684, 428), (136, 428, 685, 474), (136, 474, 701, 460), (136, 460, 700, 472), (137, 473, 677, 421), (137, 421, 678, 475), (137, 475, 694, 453), (137, 453, 693, 473), (138, 474, 685, 429), (138, 429, 686, 476), (138, 476, 702, 461), (138, 461, 701, 474), (139, 475, 678, 422), (139, 422, 679, 477), (139, 477, 695, 454), (139, 454, 694, 475), (140, 476, 686, 430), (140, 430, 687, 478), (140, 478, 703, 462), (140, 462, 702, 476), (141, 477, 679, 423), (141, 423, 680, 479), (141, 479, 696, 455), (141, 455, 695, 477), (142, 478, 687, 431), (142, 431, 688, 480), (142, 480, 704, 463), (142, 463, 703, 478), (143, 479, 680, 424), (143, 424, 681, 481), (143, 481, 697, 456), (143, 456, 696, 479), (144, 480, 688, 432), (144, 432, 689, 468), (144, 468, 705, 464), (144, 464, 704, 480), (145, 481, 681, 425), (145, 425, 682, 470), (145, 470, 698, 457), (145, 457, 697, 481), (146, 531, 716, 492), (146, 492, 717, 530), (146, 530, 733, 524), (146, 524, 732, 531), (147, 501, 703, 463), (147, 463, 704, 500), (147, 500, 720, 495), (147, 495, 719, 501), (148, 498, 696, 456), (148, 456, 697, 502), (148, 502, 713, 488), (148, 488, 712, 498), (149, 500, 704, 464), (149, 464, 705, 503), (149, 503, 721, 496), (149, 496, 720, 500), (150, 502, 697, 457), (150, 457, 698, 504), (150, 504, 714, 489), (150, 489, 713, 502), (151, 506, 690, 450), (151, 450, 691, 505), (151, 505, 707, 482), (151, 482, 706, 506), (152, 503, 705, 465), (152, 465, 690, 506), (152, 506, 706, 497), (152, 497, 721, 503), (153, 504, 698, 458), (153, 458, 699, 507), (153, 507, 715, 490), (153, 490, 714, 504), (154, 505, 691, 451), (154, 451, 692, 508), (154, 508, 708, 483), (154, 483, 707, 505), (155, 507, 699, 459), (155, 459, 700, 509), (155, 509, 716, 491), (155, 491, 715, 507), (156, 508, 692, 452), (156, 452, 693, 510), (156, 510, 709, 484), (156, 484, 708, 508), (157, 509, 700, 460), (157, 460, 701, 511), (157, 511, 717, 492), (157, 492, 716, 509), (158, 510, 693, 453), (158, 453, 694, 512), (158, 512, 710, 485), (158, 485, 709, 510), (159, 511, 701, 461), (159, 461, 702, 513), (159, 513, 718, 493), (159, 493, 717, 511), (160, 512, 694, 454), (160, 454, 695, 499), (160, 499, 711, 486), (160, 486, 710, 512), (161, 513, 702, 462), (161, 462, 703, 501), (161, 501, 719, 494), (161, 494, 718, 513), (162, 514, 723, 515), (162, 515, 724, 516), (162, 516, 725, 517), (162, 517, 726, 518), (162, 518, 727, 519), (162, 519, 728, 520), (162, 520, 729, 521), (162, 521, 730, 522), (162, 522, 731, 523), (162, 523, 732, 524), (162, 524, 733, 525), (162, 525, 734, 526), (162, 526, 735, 527), (162, 527, 736, 528), (162, 528, 737, 529), (162, 529, 722, 514), (163, 533, 709, 485), (163, 485, 710, 532), (163, 532, 726, 517), (163, 517, 725, 533), (164, 530, 717, 493), (164, 493, 718, 534), (164, 534, 734, 525), (164, 525, 733, 530), (165, 532, 710, 486), (165, 486, 711, 535), (165, 535, 727, 518), (165, 518, 726, 532), (166, 534, 718, 494), (166, 494, 719, 536), (166, 536, 735, 526), (166, 526, 734, 534), (167, 535, 711, 487), (167, 487, 712, 537), (167, 537, 728, 519), (167, 519, 727, 535), (168, 536, 719, 495), (168, 495, 720, 538), (168, 538, 736, 527), (168, 527, 735, 536), (169, 537, 712, 488), (169, 488, 713, 539), (169, 539, 729, 520), (169, 520, 728, 537), (170, 538, 720, 496), (170, 496, 721, 540), (170, 540, 737, 528), (170, 528, 736, 538), (171, 539, 713, 489), (171, 489, 714, 541), (171, 541, 730, 521), (171, 521, 729, 539), (172, 543, 706, 482), (172, 482, 707, 542), (172, 542, 723, 514), (172, 514, 722, 543), (173, 540, 721, 497), (173, 497, 706, 543), (173, 543, 722, 529), (173, 529, 737, 540), (174, 541, 714, 490), (174, 490, 715, 544), (174, 544, 731, 522), (174, 522, 730, 541), (175, 542, 707, 483), (175, 483, 708, 545), (175, 545, 724, 515), (175, 515, 723, 542), (176, 544, 715, 491), (176, 491, 716, 531), (176, 531, 732, 523), (176, 523, 731, 544), (177, 545, 708, 484), (177, 484, 709, 533), (177, 533, 725, 516), (177, 516, 724, 545)])
me_circle.polygons.foreach_set('use_smooth', [True] * 736)
_uv = me_circle.uv_layers.new(name='UVMap')
_uv.uv.foreach_set('vector', [0.7573, 0.3261, 0.8487, 0.2238, 0.8719, 0.2289, 0.8541, 0.2799, 0.7573, 0.3261, 0.8541, 0.2799, 0.8728, 0.3274, 0.8481, 0.3748, 0.7573, 0.3261, 0.8481, 0.3748, 0.8667, 0.4281, 0.8439, 0.4319, 0.7573, 0.3261, 0.8439, 0.4319, 0.8593, 0.4667, 0.8349, 0.4439, 0.7573, 0.3261, 0.8349, 0.4439, 0.8319, 0.4756, 0.7927, 0.4468, 0.7573, 0.3261, 0.7927, 0.4468, 0.7573, 0.476, 0.7192, 0.4511, 0.7573, 0.3261, 0.7192, 0.4511, 0.6779, 0.4793, 0.6737, 0.4493, 0.7573, 0.3261, 0.6737, 0.4493, 0.6497, 0.4674, 0.664, 0.4351, 0.7573, 0.3261, 0.664, 0.4351, 0.6428, 0.4291, 0.6647, 0.3744, 0.7573, 0.3261, 0.6647, 0.3744, 0.6442, 0.3261, 0.6648, 0.2801, 0.7573, 0.3261, 0.6648, 0.2801, 0.644, 0.2286, 0.6645, 0.2264, 0.7573, 0.3261, 0.6645, 0.2264, 0.653, 0.1894, 0.6741, 0.212, 0.7573, 0.3261, 0.6741, 0.212, 0.6779, 0.1801, 0.7097, 0.2132, 0.7573, 0.3261, 0.7097, 0.2132, 0.7504, 0.1801, 0.7909, 0.2046, 0.7573, 0.3261, 0.7909, 0.2046, 0.8308, 0.177, 0.8356, 0.2077, 0.7573, 0.3261, 0.8356, 0.2077, 0.861, 0.1894, 0.8487, 0.2238, 0.9197, 0.07931, 0.9345, 0.0929, 0.9141, 0.1197, 0.9008, 0.1076, 0.9197, 0.07931, 0.9008, 0.1076, 0.8734, 0.09989, 0.8889, 0.07002, 0.9197, 0.07931, 0.8889, 0.07002, 0.8995, 0.04969, 0.9325, 0.0603, 0.9197, 0.07931, 0.9325, 0.0603, 0.9483, 0.07482, 0.9345, 0.0929, 0.8115, 0.1351, 0.8541, 0.1377, 0.8308, 0.177, 0.7909, 0.2046, 0.8115, 0.1351, 0.7909, 0.2046, 0.7504, 0.1801, 0.7556, 0.1362, 0.8115, 0.1351, 0.7556, 0.1362, 0.7584, 0.09475, 0.8222, 0.09588, 0.8115, 0.1351, 0.8222, 0.09588, 0.8734, 0.09989, 0.8541, 0.1377, 0.7012, 0.5173, 0.6569, 0.5147, 0.6779, 0.4793, 0.7192, 0.4511, 0.7012, 0.5173, 0.7192, 0.4511, 0.7573, 0.476, 0.757, 0.5158, 0.7012, 0.5173, 0.757, 0.5158, 0.757, 0.555, 0.6935, 0.5498, 0.7012, 0.5173, 0.6935, 0.5498, 0.6397, 0.548, 0.6569, 0.5147, 0.7004, 0.136, 0.7556, 0.1362, 0.7504, 0.1801, 0.7097, 0.2132, 0.7004, 0.136, 0.7097, 0.2132, 0.6779, 0.1801, 0.6609, 0.1346, 0.7004, 0.136, 0.6609, 0.1346, 0.6419, 0.09625, 0.6937, 0.09381, 0.7004, 0.136, 0.6937, 0.09381, 0.7584, 0.09475, 0.7556, 0.1362, 0.8122, 0.5169, 0.757, 0.5158, 0.7573, 0.476, 0.7927, 0.4468, 0.8122, 0.5169, 0.7927, 0.4468, 0.8319, 0.4756, 0.8565, 0.5169, 0.8122, 0.5169, 0.8565, 0.5169, 0.8766, 0.5522, 0.8234, 0.5554, 0.8122, 0.5169, 0.8234, 0.5554, 0.757, 0.555, 0.757, 0.5158, 0.6387, 0.141, 0.6609, 0.1346, 0.6779, 0.1801, 0.6741, 0.212, 0.6387, 0.141, 0.6741, 0.212, 0.653, 0.1894, 0.6274, 0.152, 0.6387, 0.141, 0.6274, 0.152, 0.6017, 0.1174, 0.615, 0.1043, 0.6387, 0.141, 0.615, 0.1043, 0.6419, 0.09625, 0.6609, 0.1346, 0.8783, 0.5119, 0.8565, 0.5169, 0.8319, 0.4756, 0.8349, 0.4439, 0.8783, 0.5119, 0.8349, 0.4439, 0.8593, 0.4667, 0.887, 0.5044, 0.8783, 0.5119, 0.887, 0.5044, 0.9123, 0.5362, 0.9023, 0.5452, 0.8783, 0.5119, 0.9023, 0.5452, 0.8766, 0.5522, 0.8565, 0.5169, 0.6188, 0.1673, 0.6274, 0.152, 0.653, 0.1894, 0.6645, 0.2264, 0.6188, 0.1673, 0.6645, 0.2264, 0.644, 0.2286, 0.6136, 0.1975, 0.6188, 0.1673, 0.6136, 0.1975, 0.5847, 0.1719, 0.5914, 0.1355, 0.6188, 0.1673, 0.5914, 0.1355, 0.6017, 0.1174, 0.6274, 0.152, 0.8923, 0.4921, 0.887, 0.5044, 0.8593, 0.4667, 0.8439, 0.4319, 0.8923, 0.4921, 0.8439, 0.4319, 0.8667, 0.4281, 0.8956, 0.4619, 0.8923, 0.4921, 0.8956, 0.4619, 0.9234, 0.4878, 0.919, 0.5224, 0.8923, 0.4921, 0.919, 0.5224, 0.9123, 0.5362, 0.887, 0.5044, 0.6118, 0.2547, 0.6136, 0.1975, 0.644, 0.2286, 0.6648, 0.2801, 0.6118, 0.2547, 0.6648, 0.2801, 0.6442, 0.3261, 0.6076, 0.3271, 0.6118, 0.2547, 0.6076, 0.3271, 0.5683, 0.329, 0.5805, 0.2408, 0.6118, 0.2547, 0.5805, 0.2408, 0.5847, 0.1719, 0.6136, 0.1975, 0.9023, 0.2556, 0.9012, 0.3281, 0.8728, 0.3274, 0.8541, 0.2799, 0.9023, 0.2556, 0.8541, 0.2799, 0.8719, 0.2289, 0.8992, 0.1985, 0.9023, 0.2556, 0.8992, 0.1985, 0.9276, 0.1734, 0.9299, 0.2421, 0.9023, 0.2556, 0.9299, 0.2421, 0.9295, 0.3287, 0.9012, 0.3281, 0.8982, 0.4018, 0.8956, 0.4619, 0.8667, 0.4281, 0.8481, 0.3748, 0.8982, 0.4018, 0.8481, 0.3748, 0.8728, 0.3274, 0.9012, 0.3281, 0.8982, 0.4018, 0.9012, 0.3281, 0.9295, 0.3287, 0.9271, 0.4168, 0.8982, 0.4018, 0.9271, 0.4168, 0.9234, 0.4878, 0.8956, 0.4619, 0.6144, 0.3995, 0.6076, 0.3271, 0.6442, 0.3261, 0.6647, 0.3744, 0.6144, 0.3995, 0.6647, 0.3744, 0.6428, 0.4291, 0.6161, 0.4592, 0.6144, 0.3995, 0.6161, 0.4592, 0.5891, 0.4843, 0.5842, 0.4139, 0.6144, 0.3995, 0.5842, 0.4139, 0.5683, 0.329, 0.6076, 0.3271, 0.8952, 0.1685, 0.8992, 0.1985, 0.8719, 0.2289, 0.8487, 0.2238, 0.8952, 0.1685, 0.8487, 0.2238, 0.861, 0.1894, 0.8881, 0.1537, 0.8952, 0.1685, 0.8881, 0.1537, 0.9141, 0.1197, 0.9226, 0.1372, 0.8952, 0.1685, 0.9226, 0.1372, 0.9276, 0.1734, 0.8992, 0.1985, 0.6196, 0.4878, 0.6161, 0.4592, 0.6428, 0.4291, 0.664, 0.4351, 0.6196, 0.4878, 0.664, 0.4351, 0.6497, 0.4674, 0.6255, 0.5001, 0.6196, 0.4878, 0.6255, 0.5001, 0.6005, 0.5332, 0.5935, 0.5186, 0.6196, 0.4878, 0.5935, 0.5186, 0.5891, 0.4843, 0.6161, 0.4592, 0.8769, 0.1436, 0.8881, 0.1537, 0.861, 0.1894, 0.8356, 0.2077, 0.8769, 0.1436, 0.8356, 0.2077, 0.8308, 0.177, 0.8541, 0.1377, 0.8769, 0.1436, 0.8541, 0.1377, 0.8734, 0.09989, 0.9008, 0.1076, 0.8769, 0.1436, 0.9008, 0.1076, 0.9141, 0.1197, 0.8881, 0.1537, 0.635, 0.5091, 0.6255, 0.5001, 0.6497, 0.4674, 0.6737, 0.4493, 0.635, 0.5091, 0.6737, 0.4493, 0.6779, 0.4793, 0.6569, 0.5147, 0.635, 0.5091, 0.6569, 0.5147, 0.6397, 0.548, 0.612, 0.5435, 0.635, 0.5091, 0.612, 0.5435, 0.6005, 0.5332, 0.6255, 0.5001, 0.5352, 0.2178, 0.5397, 0.1307, 0.5465, 0.1371, 0.5422, 0.2214, 0.5352, 0.2178, 0.5422, 0.2214, 0.5281, 0.3292, 0.523, 0.3288, 0.5352, 0.2178, 0.523, 0.3288, 0.5212, 0.3287, 0.5328, 0.2165, 0.5352, 0.2178, 0.5328, 0.2165, 0.5375, 0.1286, 0.5397, 0.1307, 0.5931, 0.5716, 0.5803, 0.5599, 0.6005, 0.5332, 0.612, 0.5435, 0.5931, 0.5716, 0.612, 0.5435, 0.6397, 0.548, 0.6239, 0.5774, 0.5931, 0.5716, 0.6239, 0.5774, 0.6126, 0.5984, 0.5803, 0.5903, 0.5931, 0.5716, 0.5803, 0.5903, 0.5667, 0.5779, 0.5803, 0.5599, 0.8309, 0.06455, 0.8889, 0.07002, 0.8734, 0.09989, 0.8222, 0.09588, 0.8309, 0.06455, 0.8222, 0.09588, 0.7584, 0.09475, 0.7584, 0.06274, 0.8309, 0.06455, 0.7584, 0.06274, 0.7585, 0.04082, 0.8369, 0.04312, 0.8309, 0.06455, 0.8369, 0.04312, 0.8995, 0.04969, 0.8889, 0.07002, 0.6866, 0.5771, 0.6239, 0.5774, 0.6397, 0.548, 0.6935, 0.5498, 0.6866, 0.5771, 0.6935, 0.5498, 0.757, 0.555, 0.7572, 0.5861, 0.6866, 0.5771, 0.7572, 0.5861, 0.7574, 0.6073, 0.681, 0.5976, 0.6866, 0.5771, 0.681, 0.5976, 0.6126, 0.5984, 0.6239, 0.5774, 0.6852, 0.0621, 0.7584, 0.06274, 0.7584, 0.09475, 0.6937, 0.09381, 0.6852, 0.0621, 0.6937, 0.09381, 0.6419, 0.09625, 0.6265, 0.06591, 0.6852, 0.0621, 0.6265, 0.06591, 0.616, 0.04529, 0.6793, 0.04045, 0.6852, 0.0621, 0.6793, 0.04045, 0.7585, 0.04082, 0.7584, 0.06274, 0.8324, 0.5846, 0.7572, 0.5861, 0.757, 0.555, 0.8234, 0.5554, 0.8324, 0.5846, 0.8234, 0.5554, 0.8766, 0.5522, 0.8918, 0.5782, 0.8324, 0.5846, 0.8918, 0.5782, 0.9005, 0.5948, 0.8385, 0.6045, 0.8324, 0.5846, 0.8385, 0.6045, 0.7574, 0.6073, 0.7572, 0.5861, 0.5963, 0.07545, 0.6265, 0.06591, 0.6419, 0.09625, 0.615, 0.1043, 0.5963, 0.07545, 0.615, 0.1043, 0.6017, 0.1174, 0.5814, 0.0902, 0.5963, 0.07545, 0.5814, 0.0902, 0.5677, 0.07175, 0.5836, 0.05604, 0.5963, 0.07545, 0.5836, 0.05604, 0.616, 0.04529, 0.6265, 0.06591, 0.917, 0.5672, 0.8918, 0.5782, 0.8766, 0.5522, 0.9023, 0.5452, 0.917, 0.5672, 0.9023, 0.5452, 0.9123, 0.5362, 0.9274, 0.5571, 0.917, 0.5672, 0.9274, 0.5571, 0.937, 0.5714, 0.9258, 0.5825, 0.917, 0.5672, 0.9258, 0.5825, 0.9005, 0.5948, 0.8918, 0.5782, 0.5698, 0.1105, 0.5814, 0.0902, 0.6017, 0.1174, 0.5914, 0.1355, 0.5698, 0.1105, 0.5914, 0.1355, 0.5847, 0.1719, 0.5619, 0.1513, 0.5698, 0.1105, 0.5619, 0.1513, 0.5465, 0.1371, 0.5553, 0.09341, 0.5698, 0.1105, 0.5553, 0.09341, 0.5677, 0.07175, 0.5814, 0.0902, 0.9356, 0.5426, 0.9274, 0.5571, 0.9123, 0.5362, 0.919, 0.5224, 0.9356, 0.5426, 0.919, 0.5224, 0.9234, 0.4878, 0.9447, 0.5078, 0.9356, 0.5426, 0.9447, 0.5078, 0.9576, 0.5199, 0.9461, 0.5559, 0.9356, 0.5426, 0.9461, 0.5559, 0.937, 0.5714, 0.9274, 0.5571, 0.5576, 0.2293, 0.5619, 0.1513, 0.5847, 0.1719, 0.5805, 0.2408, 0.5576, 0.2293, 0.5805, 0.2408, 0.5683, 0.329, 0.5417, 0.3296, 0.5576, 0.2293, 0.5417, 0.3296, 0.5281, 0.3292, 0.5422, 0.2214, 0.5576, 0.2293, 0.5422, 0.2214, 0.5465, 0.1371, 0.5619, 0.1513, 0.9535, 0.231, 0.9533, 0.329, 0.9295, 0.3287, 0.9299, 0.2421, 0.9535, 0.231, 0.9299, 0.2421, 0.9276, 0.1734, 0.9501, 0.1532, 0.9535, 0.231, 0.9501, 0.1532, 0.9655, 0.1393, 0.9696, 0.2234, 0.9535, 0.231, 0.9696, 0.2234, 0.9696, 0.3293, 0.9533, 0.329, 0.9502, 0.4288, 0.9447, 0.5078, 0.9234, 0.4878, 0.9271, 0.4168, 0.9502, 0.4288, 0.9271, 0.4168, 0.9295, 0.3287, 0.9533, 0.329, 0.9502, 0.4288, 0.9533, 0.329, 0.9696, 0.3293, 0.966, 0.437, 0.9502, 0.4288, 0.966, 0.437, 0.9576, 0.5199, 0.9447, 0.5078, 0.5612, 0.4253, 0.5417, 0.3296, 0.5683, 0.329, 0.5842, 0.4139, 0.5612, 0.4253, 0.5842, 0.4139, 0.5891, 0.4843, 0.5668, 0.5051, 0.5612, 0.4253, 0.5668, 0.5051, 0.5517, 0.5195, 0.5458, 0.433, 0.5612, 0.4253, 0.5458, 0.433, 0.5281, 0.3292, 0.5417, 0.3296, 0.9441, 0.1125, 0.9501, 0.1532, 0.9276, 0.1734, 0.9226, 0.1372, 0.9441, 0.1125, 0.9226, 0.1372, 0.9141, 0.1197, 0.9345, 0.0929, 0.9441, 0.1125, 0.9345, 0.0929, 0.9483, 0.07482, 0.9585, 0.09561, 0.9441, 0.1125, 0.9585, 0.09561, 0.9655, 0.1393, 0.9501, 0.1532, 0.5723, 0.5437, 0.5668, 0.5051, 0.5891, 0.4843, 0.5935, 0.5186, 0.5723, 0.5437, 0.5935, 0.5186, 0.6005, 0.5332, 0.5803, 0.5599, 0.5723, 0.5437, 0.5803, 0.5599, 0.5667, 0.5779, 0.5583, 0.5608, 0.5723, 0.5437, 0.5583, 0.5608, 0.5517, 0.5195, 0.5668, 0.5051, 0.8432, 0.6219, 0.7573, 0.6253, 0.7575, 0.6199, 0.8422, 0.6165, 0.8432, 0.6219, 0.8422, 0.6165, 0.9056, 0.6052, 0.9077, 0.6101, 0.8432, 0.6219, 0.9077, 0.6101, 0.9098, 0.6146, 0.8442, 0.6268, 0.8432, 0.6219, 0.8442, 0.6268, 0.7571, 0.6303, 0.7573, 0.6253, 0.9768, 0.2199, 0.9768, 0.3294, 0.9696, 0.3293, 0.9696, 0.2234, 0.9768, 0.2199, 0.9696, 0.2234, 0.9655, 0.1393, 0.9723, 0.133, 0.9768, 0.2199, 0.9723, 0.133, 0.9745, 0.1309, 0.9791, 0.2187, 0.9768, 0.2199, 0.9791, 0.2187, 0.9792, 0.3294, 0.9768, 0.3294, 0.973, 0.4407, 0.9632, 0.5252, 0.9576, 0.5199, 0.966, 0.437, 0.973, 0.4407, 0.966, 0.437, 0.9696, 0.3293, 0.9768, 0.3294, 0.973, 0.4407, 0.9768, 0.3294, 0.9792, 0.3294, 0.9752, 0.442, 0.973, 0.4407, 0.9752, 0.442, 0.9652, 0.5272, 0.9632, 0.5252, 0.5388, 0.4366, 0.523, 0.3288, 0.5281, 0.3292, 0.5458, 0.433, 0.5388, 0.4366, 0.5458, 0.433, 0.5517, 0.5195, 0.5451, 0.5261, 0.5388, 0.4366, 0.5451, 0.5261, 0.543, 0.5283, 0.5365, 0.4378, 0.5388, 0.4366, 0.5365, 0.4378, 0.5212, 0.3287, 0.523, 0.3288, 0.9649, 0.08807, 0.9723, 0.133, 0.9655, 0.1393, 0.9585, 0.09561, 0.9649, 0.08807, 0.9585, 0.09561, 0.9483, 0.07482, 0.9544, 0.06683, 0.9649, 0.08807, 0.9544, 0.06683, 0.9565, 0.06412, 0.9669, 0.08556, 0.9649, 0.08807, 0.9669, 0.08556, 0.9745, 0.1309, 0.9723, 0.133, 0.5521, 0.5685, 0.5451, 0.5261, 0.5517, 0.5195, 0.5583, 0.5608, 0.5521, 0.5685, 0.5583, 0.5608, 0.5667, 0.5779, 0.5608, 0.5859, 0.5521, 0.5685, 0.5608, 0.5859, 0.5588, 0.5886, 0.5501, 0.5711, 0.5521, 0.5685, 0.5501, 0.5711, 0.543, 0.5283, 0.5451, 0.5261, 0.9383, 0.05196, 0.9544, 0.06683, 0.9483, 0.07482, 0.9325, 0.0603, 0.9383, 0.05196, 0.9325, 0.0603, 0.8995, 0.04969, 0.9043, 0.0407, 0.9383, 0.05196, 0.9043, 0.0407, 0.906, 0.03777, 0.9402, 0.0492, 0.9383, 0.05196, 0.9402, 0.0492, 0.9565, 0.06412, 0.9544, 0.06683, 0.5747, 0.5985, 0.5608, 0.5859, 0.5667, 0.5779, 0.5803, 0.5903, 0.5747, 0.5985, 0.5803, 0.5903, 0.6126, 0.5984, 0.6074, 0.6077, 0.5747, 0.5985, 0.6074, 0.6077, 0.6058, 0.6107, 0.5728, 0.6012, 0.5747, 0.5985, 0.5728, 0.6012, 0.5588, 0.5886, 0.5608, 0.5859, 0.8396, 0.03362, 0.9043, 0.0407, 0.8995, 0.04969, 0.8369, 0.04312, 0.8396, 0.03362, 0.8369, 0.04312, 0.7585, 0.04082, 0.7585, 0.03111, 0.8396, 0.03362, 0.7585, 0.03111, 0.7585, 0.02793, 0.8405, 0.03052, 0.8396, 0.03362, 0.8405, 0.03052, 0.906, 0.03777, 0.9043, 0.0407, 0.6781, 0.6075, 0.6074, 0.6077, 0.6126, 0.5984, 0.681, 0.5976, 0.6781, 0.6075, 0.681, 0.5976, 0.7574, 0.6073, 0.7575, 0.6168, 0.6781, 0.6075, 0.7575, 0.6168, 0.7575, 0.6199, 0.677, 0.6107, 0.6781, 0.6075, 0.677, 0.6107, 0.6058, 0.6107, 0.6074, 0.6077, 0.6766, 0.03086, 0.7585, 0.03111, 0.7585, 0.04082, 0.6793, 0.04045, 0.6766, 0.03086, 0.6793, 0.04045, 0.616, 0.04529, 0.6112, 0.03616, 0.6766, 0.03086, 0.6112, 0.03616, 0.6096, 0.03317, 0.6757, 0.02773, 0.6766, 0.03086, 0.6757, 0.02773, 0.7585, 0.02793, 0.7585, 0.03111, 0.8413, 0.6135, 0.7575, 0.6168, 0.7574, 0.6073, 0.8385, 0.6045, 0.8413, 0.6135, 0.8385, 0.6045, 0.9005, 0.5948, 0.9041, 0.6026, 0.8413, 0.6135, 0.9041, 0.6026, 0.9056, 0.6052, 0.8422, 0.6165, 0.8413, 0.6135, 0.8422, 0.6165, 0.7575, 0.6199, 0.7575, 0.6168, 0.5779, 0.04749, 0.6112, 0.03616, 0.616, 0.04529, 0.5836, 0.05604, 0.5779, 0.04749, 0.5836, 0.05604, 0.5677, 0.07175, 0.5616, 0.06356, 0.5779, 0.04749, 0.5616, 0.06356, 0.5595, 0.06077, 0.576, 0.04466, 0.5779, 0.04749, 0.576, 0.04466, 0.6096, 0.03317, 0.6112, 0.03616, 0.9301, 0.5898, 0.9041, 0.6026, 0.9005, 0.5948, 0.9258, 0.5825, 0.9301, 0.5898, 0.9258, 0.5825, 0.937, 0.5714, 0.9417, 0.5783, 0.9301, 0.5898, 0.9417, 0.5783, 0.9436, 0.5809, 0.9319, 0.5924, 0.9301, 0.5898, 0.9319, 0.5924, 0.9056, 0.6052, 0.9041, 0.6026, 0.5489, 0.08582, 0.5616, 0.06356, 0.5677, 0.07175, 0.5553, 0.09341, 0.5489, 0.08582, 0.5553, 0.09341, 0.5465, 0.1371, 0.5397, 0.1307, 0.5489, 0.08582, 0.5397, 0.1307, 0.5375, 0.1286, 0.5468, 0.08328, 0.5489, 0.08582, 0.5468, 0.08328, 0.5595, 0.06077, 0.5616, 0.06356, 0.9512, 0.5622, 0.9417, 0.5783, 0.937, 0.5714, 0.9461, 0.5559, 0.9512, 0.5622, 0.9461, 0.5559, 0.9576, 0.5199, 0.9632, 0.5252, 0.9512, 0.5622, 0.9632, 0.5252, 0.9652, 0.5272, 0.9531, 0.5648, 0.9512, 0.5622, 0.9531, 0.5648, 0.9436, 0.5809, 0.9417, 0.5783, 0.9475, 0.03662, 0.965, 0.053, 0.9622, 0.05665, 0.9449, 0.04022, 0.9475, 0.03662, 0.9449, 0.04022, 0.9092, 0.02777, 0.9114, 0.024, 0.9475, 0.03662, 0.9114, 0.024, 0.9137, 0.01836, 0.9505, 0.03145, 0.9475, 0.03662, 0.9505, 0.03145, 0.9686, 0.04831, 0.965, 0.053, 0.5737, 0.03998, 0.608, 0.0279, 0.6096, 0.03317, 0.576, 0.04466, 0.5737, 0.03998, 0.576, 0.04466, 0.5595, 0.06077, 0.5566, 0.05685, 0.5737, 0.03998, 0.5566, 0.05685, 0.5539, 0.05313, 0.5714, 0.03563, 0.5737, 0.03998, 0.5714, 0.03563, 0.6064, 0.02311, 0.608, 0.0279, 0.9348, 0.5965, 0.9077, 0.6101, 0.9056, 0.6052, 0.9319, 0.5924, 0.9348, 0.5965, 0.9319, 0.5924, 0.9436, 0.5809, 0.9465, 0.5849, 0.9348, 0.5965, 0.9465, 0.5849, 0.9493, 0.5886, 0.9375, 0.6003, 0.9348, 0.5965, 0.9375, 0.6003, 0.9098, 0.6146, 0.9077, 0.6101, 0.5433, 0.08014, 0.5566, 0.05685, 0.5595, 0.06077, 0.5468, 0.08328, 0.5433, 0.08014, 0.5468, 0.08328, 0.5375, 0.1286, 0.5335, 0.1265, 0.5433, 0.08014, 0.5335, 0.1265, 0.5299, 0.1242, 0.5401, 0.077, 0.5433, 0.08014, 0.5401, 0.077, 0.5539, 0.05313, 0.5566, 0.05685, 0.9561, 0.5686, 0.9465, 0.5849, 0.9436, 0.5809, 0.9531, 0.5648, 0.9561, 0.5686, 0.9531, 0.5648, 0.9652, 0.5272, 0.9688, 0.5301, 0.9561, 0.5686, 0.9688, 0.5301, 0.9721, 0.5331, 0.959, 0.5722, 0.9561, 0.5686, 0.959, 0.5722, 0.9493, 0.5886, 0.9465, 0.5849, 0.5288, 0.2152, 0.5335, 0.1265, 0.5375, 0.1286, 0.5328, 0.2165, 0.5288, 0.2152, 0.5328, 0.2165, 0.5212, 0.3287, 0.5172, 0.3287, 0.5288, 0.2152, 0.5172, 0.3287, 0.5134, 0.3287, 0.5252, 0.2139, 0.5288, 0.2152, 0.5252, 0.2139, 0.5299, 0.1242, 0.5335, 0.1265, 0.9832, 0.2177, 0.9833, 0.3295, 0.9792, 0.3294, 0.9791, 0.2187, 0.9832, 0.2177, 0.9791, 0.2187, 0.9745, 0.1309, 0.9785, 0.1289, 0.9832, 0.2177, 0.9785, 0.1289, 0.9821, 0.1267, 0.9869, 0.2166, 0.9832, 0.2177, 0.9869, 0.2166, 0.9871, 0.3296, 0.9833, 0.3295, 0.9793, 0.4434, 0.9688, 0.5301, 0.9652, 0.5272, 0.9752, 0.442, 0.9793, 0.4434, 0.9752, 0.442, 0.9792, 0.3294, 0.9833, 0.3295, 0.9793, 0.4434, 0.9833, 0.3295, 0.9871, 0.3296, 0.9829, 0.4448, 0.9793, 0.4434, 0.9829, 0.4448, 0.9721, 0.5331, 0.9688, 0.5301, 0.5325, 0.4393, 0.5172, 0.3287, 0.5212, 0.3287, 0.5365, 0.4378, 0.5325, 0.4393, 0.5365, 0.4378, 0.543, 0.5283, 0.5391, 0.5305, 0.5325, 0.4393, 0.5391, 0.5305, 0.5355, 0.5327, 0.5289, 0.4407, 0.5325, 0.4393, 0.5289, 0.4407, 0.5134, 0.3287, 0.5172, 0.3287, 0.9705, 0.08255, 0.9785, 0.1289, 0.9745, 0.1309, 0.9669, 0.08556, 0.9705, 0.08255, 0.9669, 0.08556, 0.9565, 0.06412, 0.9594, 0.06031, 0.9705, 0.08255, 0.9594, 0.06031, 0.9622, 0.05665, 0.9738, 0.07951, 0.9705, 0.08255, 0.9738, 0.07951, 0.9821, 0.1267, 0.9785, 0.1289, 0.5466, 0.5741, 0.5391, 0.5305, 0.543, 0.5283, 0.5501, 0.5711, 0.5466, 0.5741, 0.5501, 0.5711, 0.5588, 0.5886, 0.5559, 0.5924, 0.5466, 0.5741, 0.5559, 0.5924, 0.5532, 0.5961, 0.5434, 0.5772, 0.5466, 0.5741, 0.5434, 0.5772, 0.5355, 0.5327, 0.5391, 0.5305, 0.9425, 0.04453, 0.9594, 0.06031, 0.9565, 0.06412, 0.9402, 0.0492, 0.9425, 0.04453, 0.9402, 0.0492, 0.906, 0.03777, 0.9075, 0.03253, 0.9425, 0.04453, 0.9075, 0.03253, 0.9092, 0.02777, 0.9449, 0.04022, 0.9425, 0.04453, 0.9449, 0.04022, 0.9622, 0.05665, 0.9594, 0.06031, 0.5705, 0.6059, 0.5559, 0.5924, 0.5588, 0.5886, 0.5728, 0.6012, 0.5705, 0.6059, 0.5728, 0.6012, 0.6058, 0.6107, 0.6044, 0.616, 0.5705, 0.6059, 0.6044, 0.616, 0.6029, 0.621, 0.5682, 0.6102, 0.5705, 0.6059, 0.5682, 0.6102, 0.5532, 0.5961, 0.5559, 0.5924, 0.8413, 0.02507, 0.9075, 0.03253, 0.906, 0.03777, 0.8405, 0.03052, 0.8413, 0.02507, 0.8405, 0.03052, 0.7585, 0.02793, 0.7586, 0.02243, 0.8413, 0.02507, 0.7586, 0.02243, 0.7586, 0.01735, 0.8422, 0.02006, 0.8413, 0.02507, 0.8422, 0.02006, 0.9092, 0.02777, 0.9075, 0.03253, 0.6762, 0.6162, 0.6044, 0.616, 0.6058, 0.6107, 0.677, 0.6107, 0.6762, 0.6162, 0.677, 0.6107, 0.7575, 0.6199, 0.7573, 0.6253, 0.6762, 0.6162, 0.7573, 0.6253, 0.7571, 0.6303, 0.6753, 0.6211, 0.6762, 0.6162, 0.6753, 0.6211, 0.6029, 0.621, 0.6044, 0.616, 0.675, 0.02226, 0.7586, 0.02243, 0.7585, 0.02793, 0.6757, 0.02773, 0.675, 0.02226, 0.6757, 0.02773, 0.6096, 0.03317, 0.608, 0.0279, 0.675, 0.02226, 0.608, 0.0279, 0.6064, 0.02311, 0.6742, 0.01723, 0.675, 0.02226, 0.6742, 0.01723, 0.7586, 0.01735, 0.7586, 0.02243, 0.5123, 0.2099, 0.5175, 0.1163, 0.5228, 0.1183, 0.5177, 0.2108, 0.5123, 0.2099, 0.5177, 0.2108, 0.5079, 0.3283, 0.5029, 0.3283, 0.006591, 0.4468, 0.0001143, 0.3252, 0.005845, 0.3254, 0.01242, 0.4457, 0.006591, 0.4468, 0.01242, 0.4457, 0.01796, 0.5399, 0.01217, 0.5419, 0.5656, 0.6138, 0.5504, 0.5998, 0.5532, 0.5961, 0.5682, 0.6102, 0.5656, 0.6138, 0.5682, 0.6102, 0.6029, 0.621, 0.6005, 0.6249, 0.5656, 0.6138, 0.6005, 0.6249, 0.5981, 0.6306, 0.5626, 0.6189, 0.5656, 0.6138, 0.5626, 0.6189, 0.5469, 0.6045, 0.5504, 0.5998, 0.8434, 0.01607, 0.9114, 0.024, 0.9092, 0.02777, 0.8422, 0.02006, 0.8434, 0.01607, 0.8422, 0.02006, 0.7586, 0.01735, 0.7586, 0.01325, 0.8434, 0.01607, 0.7586, 0.01325, 0.7586, 0.007305, 0.8447, 0.01021, 0.8434, 0.01607, 0.8447, 0.01021, 0.9137, 0.01836, 0.9114, 0.024, 0.6739, 0.6253, 0.6005, 0.6249, 0.6029, 0.621, 0.6753, 0.6211, 0.6739, 0.6253, 0.6753, 0.6211, 0.7571, 0.6303, 0.7571, 0.6344, 0.6739, 0.6253, 0.7571, 0.6344, 0.7572, 0.6403, 0.6726, 0.6314, 0.6739, 0.6253, 0.6726, 0.6314, 0.5981, 0.6306, 0.6005, 0.6249, 0.6729, 0.0132, 0.7586, 0.01325, 0.7586, 0.01735, 0.6742, 0.01723, 0.6729, 0.0132, 0.6742, 0.01723, 0.6064, 0.02311, 0.6043, 0.01927, 0.6729, 0.0132, 0.6043, 0.01927, 0.602, 0.01357, 0.6718, 0.007303, 0.6729, 0.0132, 0.6718, 0.007303, 0.7586, 0.007305, 0.7586, 0.01325, 0.8454, 0.6306, 0.7571, 0.6344, 0.7571, 0.6303, 0.8442, 0.6268, 0.8454, 0.6306, 0.8442, 0.6268, 0.9098, 0.6146, 0.9117, 0.6181, 0.8454, 0.6306, 0.9117, 0.6181, 0.9135, 0.6233, 0.8466, 0.6364, 0.8454, 0.6306, 0.8466, 0.6364, 0.7572, 0.6403, 0.7571, 0.6344, 0.5688, 0.03191, 0.6043, 0.01927, 0.6064, 0.02311, 0.5714, 0.03563, 0.5688, 0.03191, 0.5714, 0.03563, 0.5539, 0.05313, 0.5511, 0.04938, 0.5688, 0.03191, 0.5511, 0.04938, 0.5475, 0.04457, 0.5658, 0.02668, 0.5688, 0.03191, 0.5658, 0.02668, 0.602, 0.01357, 0.6043, 0.01927, 0.9397, 0.6036, 0.9117, 0.6181, 0.9098, 0.6146, 0.9375, 0.6003, 0.9397, 0.6036, 0.9375, 0.6003, 0.9493, 0.5886, 0.9518, 0.592, 0.9397, 0.6036, 0.9518, 0.592, 0.9547, 0.5962, 0.9421, 0.6084, 0.9397, 0.6036, 0.9421, 0.6084, 0.9135, 0.6233, 0.9117, 0.6181, 0.5373, 0.07355, 0.5511, 0.04938, 0.5539, 0.05313, 0.5401, 0.077, 0.5373, 0.07355, 0.5401, 0.077, 0.5299, 0.1242, 0.527, 0.1213, 0.5373, 0.07355, 0.527, 0.1213, 0.5228, 0.1183, 0.5334, 0.06953, 0.5373, 0.07355, 0.5334, 0.06953, 0.5475, 0.04457, 0.5511, 0.04938, 0.9614, 0.5754, 0.9518, 0.592, 0.9493, 0.5886, 0.959, 0.5722, 0.9614, 0.5754, 0.959, 0.5722, 0.9721, 0.5331, 0.9746, 0.5357, 0.9614, 0.5754, 0.9746, 0.5357, 0.9784, 0.5383, 0.9649, 0.5788, 0.9614, 0.5754, 0.9649, 0.5788, 0.9547, 0.5962, 0.9518, 0.592, 0.5221, 0.2123, 0.527, 0.1213, 0.5299, 0.1242, 0.5252, 0.2139, 0.5221, 0.2123, 0.5252, 0.2139, 0.5134, 0.3287, 0.5114, 0.3285, 0.5221, 0.2123, 0.5114, 0.3285, 0.5079, 0.3283, 0.5177, 0.2108, 0.5221, 0.2123, 0.5177, 0.2108, 0.5228, 0.1183, 0.527, 0.1213, 0.9899, 0.2151, 0.9901, 0.3297, 0.9871, 0.3296, 0.9869, 0.2166, 0.9899, 0.2151, 0.9869, 0.2166, 0.9821, 0.1267, 0.9849, 0.1239, 0.9899, 0.2151, 0.9849, 0.1239, 0.9892, 0.1209, 0.9943, 0.2135, 0.9899, 0.2151, 0.9943, 0.2135, 0.9945, 0.3298, 0.9901, 0.3297, 0.9858, 0.4464, 0.9746, 0.5357, 0.9721, 0.5331, 0.9829, 0.4448, 0.9858, 0.4464, 0.9829, 0.4448, 0.9871, 0.3296, 0.9901, 0.3297, 0.9858, 0.4464, 0.9901, 0.3297, 0.9945, 0.3298, 0.9902, 0.4481, 0.9858, 0.4464, 0.9902, 0.4481, 0.9784, 0.5383, 0.9746, 0.5357, 0.526, 0.4422, 0.5114, 0.3285, 0.5134, 0.3287, 0.5289, 0.4407, 0.526, 0.4422, 0.5289, 0.4407, 0.5355, 0.5327, 0.5327, 0.5357, 0.526, 0.4422, 0.5327, 0.5357, 0.5286, 0.5388, 0.5216, 0.4438, 0.526, 0.4422, 0.5216, 0.4438, 0.5079, 0.3283, 0.5114, 0.3285, 0.9765, 0.07607, 0.9849, 0.1239, 0.9821, 0.1267, 0.9738, 0.07951, 0.9765, 0.07607, 0.9738, 0.07951, 0.9622, 0.05665, 0.965, 0.053, 0.9765, 0.07607, 0.965, 0.053, 0.9686, 0.04831, 0.9804, 0.07211, 0.9765, 0.07607, 0.9804, 0.07211, 0.9892, 0.1209, 0.9849, 0.1239, 0.5408, 0.5808, 0.5327, 0.5357, 0.5355, 0.5327, 0.5434, 0.5772, 0.5408, 0.5808, 0.5434, 0.5772, 0.5532, 0.5961, 0.5504, 0.5998, 0.5408, 0.5808, 0.5504, 0.5998, 0.5469, 0.6045, 0.5369, 0.5848, 0.5408, 0.5808, 0.5369, 0.5848, 0.5286, 0.5388, 0.5327, 0.5357, 0.3466, 0.02178, 0.2581, 0.01482, 0.2581, 0.007814, 0.348, 0.01484, 0.3466, 0.02178, 0.348, 0.01484, 0.4153, 0.02799, 0.4128, 0.03459, 0.3466, 0.02178, 0.4128, 0.03459, 0.4104, 0.03952, 0.345, 0.02716, 0.3466, 0.02178, 0.345, 0.02716, 0.258, 0.02025, 0.2581, 0.01482, 0.9997, 0.2128, 0.9999, 0.3299, 0.9945, 0.3298, 0.9943, 0.2135, 0.9997, 0.2128, 0.9943, 0.2135, 0.9892, 0.1209, 0.9946, 0.1191, 0.5026, 0.4417, 0.497, 0.5369, 0.4912, 0.5351, 0.4968, 0.4411, 0.5026, 0.4417, 0.4968, 0.4411, 0.4968, 0.3238, 0.5026, 0.3236, 0.9955, 0.4491, 0.9835, 0.5401, 0.9784, 0.5383, 0.9902, 0.4481, 0.9955, 0.4491, 0.9902, 0.4481, 0.9945, 0.3298, 0.9999, 0.3299, 0.497, 0.2033, 0.5026, 0.3236, 0.4968, 0.3238, 0.4913, 0.2047, 0.497, 0.2033, 0.4913, 0.2047, 0.4801, 0.1137, 0.4855, 0.1105, 0.5163, 0.4449, 0.5029, 0.3283, 0.5079, 0.3283, 0.5216, 0.4438, 0.5163, 0.4449, 0.5216, 0.4438, 0.5286, 0.5388, 0.5233, 0.5408, 0.01127, 0.2056, 0.01968, 0.108, 0.02545, 0.1101, 0.01705, 0.207, 0.01127, 0.2056, 0.01705, 0.207, 0.005845, 0.3254, 0.0001143, 0.3252, 0.9854, 0.06853, 0.9946, 0.1191, 0.9892, 0.1209, 0.9804, 0.07211, 0.9854, 0.06853, 0.9804, 0.07211, 0.9686, 0.04831, 0.9725, 0.04313, 0.4875, 0.5883, 0.4744, 0.614, 0.4701, 0.6085, 0.4821, 0.5845, 0.4875, 0.5883, 0.4821, 0.5845, 0.4912, 0.5351, 0.497, 0.5369, 0.532, 0.5885, 0.5233, 0.5408, 0.5286, 0.5388, 0.5369, 0.5848, 0.532, 0.5885, 0.5369, 0.5848, 0.5469, 0.6045, 0.543, 0.6097, 0.02929, 0.05944, 0.04061, 0.03807, 0.04485, 0.04373, 0.03463, 0.06341, 0.02929, 0.05944, 0.03463, 0.06341, 0.02545, 0.1101, 0.01968, 0.108, 0.9533, 0.02488, 0.9725, 0.04313, 0.9686, 0.04831, 0.9505, 0.03145, 0.9533, 0.02488, 0.9505, 0.03145, 0.9137, 0.01836, 0.9151, 0.01126, 0.455, 0.6327, 0.4163, 0.6472, 0.4147, 0.6395, 0.4521, 0.6256, 0.455, 0.6327, 0.4521, 0.6256, 0.4701, 0.6085, 0.4744, 0.614, 0.5599, 0.6255, 0.543, 0.6097, 0.5469, 0.6045, 0.5626, 0.6189, 0.5599, 0.6255, 0.5626, 0.6189, 0.5981, 0.6306, 0.5967, 0.6378, 0.05777, 0.02191, 0.09546, 0.008842, 0.09671, 0.01661, 0.0607, 0.02907, 0.05777, 0.02191, 0.0607, 0.02907, 0.04485, 0.04373, 0.04061, 0.03807, 0.8453, 0.003047, 0.9151, 0.01126, 0.9137, 0.01836, 0.8447, 0.01021, 0.8453, 0.003047, 0.8447, 0.01021, 0.7586, 0.007305, 0.7587, 0.0001145, 0.3453, 0.6566, 0.2576, 0.6603, 0.2575, 0.6525, 0.3446, 0.6488, 0.3453, 0.6566, 0.3446, 0.6488, 0.4147, 0.6395, 0.4163, 0.6472, 0.6719, 0.6387, 0.5967, 0.6378, 0.5981, 0.6306, 0.6726, 0.6314, 0.6719, 0.6387, 0.6726, 0.6314, 0.7572, 0.6403, 0.7572, 0.6475, 0.172, 0.002905, 0.2581, 0.0001143, 0.2581, 0.007814, 0.1724, 0.01078, 0.172, 0.002905, 0.1724, 0.01078, 0.09671, 0.01661, 0.09546, 0.008842, 0.6713, 0.0001143, 0.7587, 0.0001145, 0.7586, 0.007305, 0.6718, 0.007303, 0.6713, 0.0001143, 0.6718, 0.007303, 0.602, 0.01357, 0.6006, 0.00645, 0.1689, 0.6603, 0.0969, 0.6537, 0.09836, 0.6459, 0.1694, 0.6525, 0.1689, 0.6603, 0.1694, 0.6525, 0.2575, 0.6525, 0.2576, 0.6603, 0.8472, 0.6435, 0.7572, 0.6475, 0.7572, 0.6403, 0.8466, 0.6364, 0.8472, 0.6435, 0.8466, 0.6364, 0.9135, 0.6233, 0.9145, 0.6301, 0.349, 0.007196, 0.4176, 0.02066, 0.4153, 0.02799, 0.348, 0.01484, 0.349, 0.007196, 0.348, 0.01484, 0.2581, 0.007814, 0.2581, 0.0001143, 0.563, 0.02016, 0.6006, 0.00645, 0.602, 0.01357, 0.5658, 0.02668, 0.563, 0.02016, 0.5658, 0.02668, 0.5475, 0.04457, 0.5436, 0.03929, 0.05875, 0.6395, 0.03903, 0.6201, 0.04325, 0.6144, 0.06172, 0.6325, 0.05875, 0.6395, 0.06172, 0.6325, 0.09836, 0.6459, 0.0969, 0.6537, 0.9442, 0.6148, 0.9145, 0.6301, 0.9135, 0.6233, 0.9421, 0.6084, 0.9442, 0.6148, 0.9421, 0.6084, 0.9547, 0.5962, 0.9585, 0.6016, 0.4488, 0.03336, 0.4629, 0.04673, 0.4586, 0.05247, 0.4452, 0.04001, 0.4488, 0.03336, 0.4452, 0.04001, 0.4153, 0.02799, 0.4176, 0.02066, 0.5286, 0.06571, 0.5436, 0.03929, 0.5475, 0.04457, 0.5334, 0.06953, 0.5286, 0.06571, 0.5334, 0.06953, 0.5228, 0.1183, 0.5175, 0.1163, 0.02368, 0.5933, 0.01217, 0.5419, 0.01796, 0.5399, 0.02894, 0.5893, 0.02368, 0.5933, 0.02894, 0.5893, 0.04325, 0.6144, 0.03903, 0.6201, 0.9695, 0.5821, 0.9585, 0.6016, 0.9547, 0.5962, 0.9649, 0.5788, 0.9695, 0.5821, 0.9649, 0.5788, 0.9784, 0.5383, 0.9835, 0.5401, 0.4738, 0.06617, 0.4855, 0.1105, 0.4801, 0.1137, 0.4688, 0.07103, 0.4738, 0.06617, 0.4688, 0.07103, 0.4586, 0.05247, 0.4629, 0.04673, 0.07046, 0.04484, 0.05568, 0.05838, 0.05216, 0.0536, 0.06702, 0.04004, 0.07046, 0.04484, 0.06702, 0.04004, 0.1015, 0.02864, 0.1047, 0.03381, 0.07046, 0.04484, 0.1047, 0.03381, 0.1082, 0.03929, 0.07412, 0.04985, 0.07046, 0.04484, 0.07412, 0.04985, 0.05941, 0.06346, 0.05568, 0.05838, 0.0649, 0.6263, 0.1006, 0.639, 0.09836, 0.6459, 0.06172, 0.6325, 0.0649, 0.6263, 0.06172, 0.6325, 0.04325, 0.6144, 0.04725, 0.609, 0.0649, 0.6263, 0.04725, 0.609, 0.05072, 0.6043, 0.06799, 0.6214, 0.0649, 0.6263, 0.06799, 0.6214, 0.1031, 0.6337, 0.1006, 0.639, 0.4416, 0.04608, 0.4128, 0.03459, 0.4153, 0.02799, 0.4452, 0.04001, 0.4416, 0.04608, 0.4452, 0.04001, 0.4586, 0.05247, 0.4546, 0.05802, 0.4416, 0.04608, 0.4546, 0.05802, 0.4512, 0.06268, 0.4385, 0.05088, 0.4416, 0.04608, 0.4385, 0.05088, 0.4104, 0.03952, 0.4128, 0.03459, 0.03354, 0.5849, 0.04725, 0.609, 0.04325, 0.6144, 0.02894, 0.5893, 0.03354, 0.5849, 0.02894, 0.5893, 0.01796, 0.5399, 0.02309, 0.5369, 0.03354, 0.5849, 0.02309, 0.5369, 0.02703, 0.5334, 0.0372, 0.5808, 0.03354, 0.5849, 0.0372, 0.5808, 0.05072, 0.6043, 0.04725, 0.609, 0.4644, 0.076, 0.4546, 0.05802, 0.4586, 0.05247, 0.4688, 0.07103, 0.4644, 0.076, 0.4688, 0.07103, 0.4801, 0.1137, 0.4752, 0.1173, 0.4644, 0.076, 0.4752, 0.1173, 0.4716, 0.1206, 0.4609, 0.0803, 0.4644, 0.076, 0.4609, 0.0803, 0.4512, 0.06268, 0.4546, 0.05802, 0.01779, 0.444, 0.02309, 0.5369, 0.01796, 0.5399, 0.01242, 0.4457, 0.01779, 0.444, 0.01242, 0.4457, 0.005845, 0.3254, 0.01114, 0.3256, 0.01779, 0.444, 0.01114, 0.3256, 0.01501, 0.3255, 0.02199, 0.4421, 0.01779, 0.444, 0.02199, 0.4421, 0.02703, 0.5334, 0.02309, 0.5369, 0.4915, 0.4397, 0.4915, 0.324, 0.4968, 0.3238, 0.4968, 0.4411, 0.4915, 0.4397, 0.4968, 0.4411, 0.4912, 0.5351, 0.4861, 0.5322, 0.4915, 0.4397, 0.4861, 0.5322, 0.4821, 0.5287, 0.4874, 0.4378, 0.4915, 0.4397, 0.4874, 0.4378, 0.4873, 0.3241, 0.4915, 0.324, 0.4861, 0.2066, 0.4752, 0.1173, 0.4801, 0.1137, 0.4913, 0.2047, 0.4861, 0.2066, 0.4913, 0.2047, 0.4968, 0.3238, 0.4915, 0.324, 0.4861, 0.2066, 0.4915, 0.324, 0.4873, 0.3241, 0.482, 0.2087, 0.4861, 0.2066, 0.482, 0.2087, 0.4716, 0.1206, 0.4752, 0.1173, 0.02236, 0.2089, 0.01114, 0.3256, 0.005845, 0.3254, 0.01705, 0.207, 0.02236, 0.2089, 0.01705, 0.207, 0.02545, 0.1101, 0.03054, 0.1132, 0.02236, 0.2089, 0.03054, 0.1132, 0.03437, 0.1169, 0.02649, 0.2109, 0.02236, 0.2089, 0.02649, 0.2109, 0.01501, 0.3255, 0.01114, 0.3256, 0.4774, 0.5803, 0.4861, 0.5322, 0.4912, 0.5351, 0.4821, 0.5845, 0.4774, 0.5803, 0.4821, 0.5845, 0.4701, 0.6085, 0.4661, 0.6032, 0.4774, 0.5803, 0.4661, 0.6032, 0.4626, 0.5987, 0.4738, 0.5762, 0.4774, 0.5803, 0.4738, 0.5762, 0.4821, 0.5287, 0.4861, 0.5322, 0.03919, 0.06774, 0.03054, 0.1132, 0.02545, 0.1101, 0.03463, 0.06341, 0.03919, 0.06774, 0.03463, 0.06341, 0.04485, 0.04373, 0.04878, 0.04901, 0.03919, 0.06774, 0.04878, 0.04901, 0.05216, 0.0536, 0.0427, 0.07201, 0.03919, 0.06774, 0.0427, 0.07201, 0.03437, 0.1169, 0.03054, 0.1132, 0.4488, 0.6195, 0.4661, 0.6032, 0.4701, 0.6085, 0.4521, 0.6256, 0.4488, 0.6195, 0.4521, 0.6256, 0.4147, 0.6395, 0.4125, 0.6327, 0.4488, 0.6195, 0.4125, 0.6327, 0.4098, 0.6275, 0.4456, 0.6147, 0.4488, 0.6195, 0.4456, 0.6147, 0.4626, 0.5987, 0.4661, 0.6032, 0.06389, 0.03523, 0.04878, 0.04901, 0.04485, 0.04373, 0.0607, 0.02907, 0.06389, 0.03523, 0.0607, 0.02907, 0.09671, 0.01661, 0.09883, 0.02345, 0.06389, 0.03523, 0.09883, 0.02345, 0.1015, 0.02864, 0.06702, 0.04004, 0.06389, 0.03523, 0.06702, 0.04004, 0.05216, 0.0536, 0.04878, 0.04901, 0.3434, 0.6417, 0.4125, 0.6327, 0.4147, 0.6395, 0.3446, 0.6488, 0.3434, 0.6417, 0.3446, 0.6488, 0.2575, 0.6525, 0.2574, 0.6453, 0.3434, 0.6417, 0.2574, 0.6453, 0.2574, 0.6397, 0.342, 0.6362, 0.3434, 0.6417, 0.342, 0.6362, 0.4098, 0.6275, 0.4125, 0.6327, 0.1735, 0.01798, 0.09883, 0.02345, 0.09671, 0.01661, 0.1724, 0.01078, 0.1735, 0.01798, 0.1724, 0.01078, 0.2581, 0.007814, 0.2581, 0.01482, 0.1735, 0.01798, 0.2581, 0.01482, 0.258, 0.02025, 0.175, 0.02357, 0.1735, 0.01798, 0.175, 0.02357, 0.1015, 0.02864, 0.09883, 0.02345, 0.1705, 0.6453, 0.2574, 0.6453, 0.2575, 0.6525, 0.1694, 0.6525, 0.1705, 0.6453, 0.1694, 0.6525, 0.09836, 0.6459, 0.1006, 0.639, 0.1705, 0.6453, 0.1006, 0.639, 0.1031, 0.6337, 0.1719, 0.6398, 0.1705, 0.6453, 0.1719, 0.6398, 0.2574, 0.6397, 0.2574, 0.6453, 0.4739, 0.4313, 0.4738, 0.3245, 0.4791, 0.3244, 0.4791, 0.4335, 0.4739, 0.4313, 0.4791, 0.4335, 0.4742, 0.5209, 0.4692, 0.5167, 0.4739, 0.4313, 0.4692, 0.5167, 0.4547, 0.5046, 0.4588, 0.4248, 0.4739, 0.4313, 0.4588, 0.4248, 0.4585, 0.3249, 0.4738, 0.3245, 0.3403, 0.6309, 0.4069, 0.6223, 0.4098, 0.6275, 0.342, 0.6362, 0.3403, 0.6309, 0.342, 0.6362, 0.2574, 0.6397, 0.2574, 0.6342, 0.3403, 0.6309, 0.2574, 0.6342, 0.2574, 0.6285, 0.3385, 0.6253, 0.3403, 0.6309, 0.3385, 0.6253, 0.4038, 0.617, 0.4069, 0.6223, 0.1769, 0.02945, 0.1047, 0.03381, 0.1015, 0.02864, 0.175, 0.02357, 0.1769, 0.02945, 0.175, 0.02357, 0.258, 0.02025, 0.2578, 0.02564, 0.1769, 0.02945, 0.2578, 0.02564, 0.2576, 0.03131, 0.1787, 0.03529, 0.1769, 0.02945, 0.1787, 0.03529, 0.1082, 0.03929, 0.1047, 0.03381, 0.1735, 0.6343, 0.2574, 0.6342, 0.2574, 0.6397, 0.1719, 0.6398, 0.1735, 0.6343, 0.1719, 0.6398, 0.1031, 0.6337, 0.106, 0.6285, 0.1735, 0.6343, 0.106, 0.6285, 0.109, 0.623, 0.1752, 0.6286, 0.1735, 0.6343, 0.1752, 0.6286, 0.2574, 0.6285, 0.2574, 0.6342, 0.3433, 0.03243, 0.2578, 0.02564, 0.258, 0.02025, 0.345, 0.02716, 0.3433, 0.03243, 0.345, 0.02716, 0.4104, 0.03952, 0.4081, 0.04424, 0.3433, 0.03243, 0.4081, 0.04424, 0.4057, 0.04911, 0.3416, 0.0378, 0.3433, 0.03243, 0.3416, 0.0378, 0.2576, 0.03131, 0.2578, 0.02564, 0.07135, 0.6164, 0.106, 0.6285, 0.1031, 0.6337, 0.06799, 0.6214, 0.07135, 0.6164, 0.06799, 0.6214, 0.05072, 0.6043, 0.05432, 0.5994, 0.07135, 0.6164, 0.05432, 0.5994, 0.0581, 0.5943, 0.07492, 0.6112, 0.07135, 0.6164, 0.07492, 0.6112, 0.109, 0.623, 0.106, 0.6285, 0.4357, 0.05581, 0.4081, 0.04424, 0.4104, 0.03952, 0.4385, 0.05088, 0.4357, 0.05581, 0.4385, 0.05088, 0.4512, 0.06268, 0.4479, 0.06723, 0.4357, 0.05581, 0.4479, 0.06723, 0.4447, 0.07176, 0.4329, 0.06061, 0.4357, 0.05581, 0.4329, 0.06061, 0.4057, 0.04911, 0.4081, 0.04424, 0.04089, 0.5762, 0.05432, 0.5994, 0.05072, 0.6043, 0.0372, 0.5808, 0.04089, 0.5762, 0.0372, 0.5808, 0.02703, 0.5334, 0.03092, 0.5296, 0.04089, 0.5762, 0.03092, 0.5296, 0.035, 0.5254, 0.04477, 0.5714, 0.04089, 0.5762, 0.04477, 0.5714, 0.0581, 0.5943, 0.05432, 0.5994, 0.4573, 0.08429, 0.4479, 0.06723, 0.4512, 0.06268, 0.4609, 0.0803, 0.4573, 0.08429, 0.4609, 0.0803, 0.4716, 0.1206, 0.4682, 0.1238, 0.4573, 0.08429, 0.4682, 0.1238, 0.4646, 0.1272, 0.4538, 0.0883, 0.4573, 0.08429, 0.4538, 0.0883, 0.4447, 0.07176, 0.4479, 0.06723, 0.02619, 0.44, 0.03092, 0.5296, 0.02703, 0.5334, 0.02199, 0.4421, 0.02619, 0.44, 0.02199, 0.4421, 0.01501, 0.3255, 0.01771, 0.3253, 0.02619, 0.44, 0.01771, 0.3253, 0.02074, 0.325, 0.03047, 0.4379, 0.02619, 0.44, 0.03047, 0.4379, 0.035, 0.5254, 0.03092, 0.5296, 0.4833, 0.4357, 0.4833, 0.3242, 0.4873, 0.3241, 0.4874, 0.4378, 0.4833, 0.4357, 0.4874, 0.4378, 0.4821, 0.5287, 0.4782, 0.5249, 0.4833, 0.4357, 0.4782, 0.5249, 0.4742, 0.5209, 0.4791, 0.4335, 0.4833, 0.4357, 0.4791, 0.4335, 0.4791, 0.3244, 0.4833, 0.3242, 0.4781, 0.211, 0.4682, 0.1238, 0.4716, 0.1206, 0.482, 0.2087, 0.4781, 0.211, 0.482, 0.2087, 0.4873, 0.3241, 0.4833, 0.3242, 0.4781, 0.211, 0.4833, 0.3242, 0.4791, 0.3244, 0.474, 0.2133, 0.4781, 0.211, 0.474, 0.2133, 0.4646, 0.1272, 0.4682, 0.1238, 0.03056, 0.213, 0.01771, 0.3253, 0.01501, 0.3255, 0.02649, 0.2109, 0.03056, 0.213, 0.02649, 0.2109, 0.03437, 0.1169, 0.03811, 0.121, 0.03056, 0.213, 0.03811, 0.121, 0.04202, 0.1253, 0.03472, 0.2152, 0.03056, 0.213, 0.03472, 0.2152, 0.02074, 0.325, 0.01771, 0.3253, 0.4701, 0.5717, 0.4782, 0.5249, 0.4821, 0.5287, 0.4738, 0.5762, 0.4701, 0.5717, 0.4738, 0.5762, 0.4626, 0.5987, 0.459, 0.594, 0.4701, 0.5717, 0.459, 0.594, 0.4552, 0.589, 0.4663, 0.5669, 0.4701, 0.5717, 0.4663, 0.5669, 0.4742, 0.5209, 0.4782, 0.5249, 0.04621, 0.07669, 0.03811, 0.121, 0.03437, 0.1169, 0.0427, 0.07201, 0.04621, 0.07669, 0.0427, 0.07201, 0.05216, 0.0536, 0.05568, 0.05838, 0.04621, 0.07669, 0.05568, 0.05838, 0.05941, 0.06346, 0.04991, 0.08168, 0.04621, 0.07669, 0.04991, 0.08168, 0.04202, 0.1253, 0.03811, 0.121, 0.4422, 0.6099, 0.459, 0.594, 0.4626, 0.5987, 0.4456, 0.6147, 0.4422, 0.6099, 0.4456, 0.6147, 0.4098, 0.6275, 0.4069, 0.6223, 0.4422, 0.6099, 0.4069, 0.6223, 0.4038, 0.617, 0.4385, 0.6049, 0.4422, 0.6099, 0.4385, 0.6049, 0.4552, 0.589, 0.459, 0.594, 0.1155, 0.5424, 0.1427, 0.5488, 0.1213, 0.5966, 0.09019, 0.5868, 0.1155, 0.5424, 0.09019, 0.5868, 0.0749, 0.5717, 0.1021, 0.5303, 0.1155, 0.5424, 0.1021, 0.5303, 0.1392, 0.4711, 0.1496, 0.4803, 0.1155, 0.5424, 0.1496, 0.4803, 0.1701, 0.4889, 0.1427, 0.5488, 0.4689, 0.2159, 0.46, 0.1315, 0.4646, 0.1272, 0.474, 0.2133, 0.4689, 0.2159, 0.474, 0.2133, 0.4791, 0.3244, 0.4738, 0.3245, 0.4689, 0.2159, 0.4738, 0.3245, 0.4585, 0.3249, 0.4543, 0.2234, 0.4689, 0.2159, 0.4543, 0.2234, 0.4466, 0.1436, 0.46, 0.1315, 0.03984, 0.2177, 0.02614, 0.325, 0.02074, 0.325, 0.03472, 0.2152, 0.03984, 0.2177, 0.03472, 0.2152, 0.04202, 0.1253, 0.04699, 0.1298, 0.03984, 0.2177, 0.04699, 0.1298, 0.06114, 0.1427, 0.05477, 0.225, 0.03984, 0.2177, 0.05477, 0.225, 0.04249, 0.3254, 0.02614, 0.325, 0.4616, 0.5616, 0.4692, 0.5167, 0.4742, 0.5209, 0.4663, 0.5669, 0.4616, 0.5616, 0.4663, 0.5669, 0.4552, 0.589, 0.4508, 0.5833, 0.4616, 0.5616, 0.4508, 0.5833, 0.4381, 0.5667, 0.448, 0.5465, 0.4616, 0.5616, 0.448, 0.5465, 0.4547, 0.5046, 0.4692, 0.5167, 0.05452, 0.08716, 0.04699, 0.1298, 0.04202, 0.1253, 0.04991, 0.08168, 0.05452, 0.08716, 0.04991, 0.08168, 0.05941, 0.06346, 0.06371, 0.0693, 0.05452, 0.08716, 0.06371, 0.0693, 0.07618, 0.08621, 0.06772, 0.1029, 0.05452, 0.08716, 0.06772, 0.1029, 0.06114, 0.1427, 0.04699, 0.1298, 0.4344, 0.5987, 0.4508, 0.5833, 0.4552, 0.589, 0.4385, 0.6049, 0.4344, 0.5987, 0.4385, 0.6049, 0.4038, 0.617, 0.4005, 0.6104, 0.4344, 0.5987, 0.4005, 0.6104, 0.3912, 0.5912, 0.4228, 0.5809, 0.4344, 0.5987, 0.4228, 0.5809, 0.4381, 0.5667, 0.4508, 0.5833, 0.0781, 0.0561, 0.06371, 0.0693, 0.05941, 0.06346, 0.07412, 0.04985, 0.0781, 0.0561, 0.07412, 0.04985, 0.1082, 0.03929, 0.1115, 0.04617, 0.0781, 0.0561, 0.1115, 0.04617, 0.121, 0.06559, 0.08961, 0.07408, 0.0781, 0.0561, 0.08961, 0.07408, 0.07618, 0.08621, 0.06371, 0.0693, 0.3367, 0.6182, 0.4005, 0.6104, 0.4038, 0.617, 0.3385, 0.6253, 0.3367, 0.6182, 0.3385, 0.6253, 0.2574, 0.6285, 0.2573, 0.6213, 0.3367, 0.6182, 0.2573, 0.6213, 0.2572, 0.6007, 0.3315, 0.5981, 0.3367, 0.6182, 0.3315, 0.5981, 0.3912, 0.5912, 0.4005, 0.6104, 0.1803, 0.04213, 0.1115, 0.04617, 0.1082, 0.03929, 0.1787, 0.03529, 0.1803, 0.04213, 0.1787, 0.03529, 0.2576, 0.03131, 0.2575, 0.03833, 0.1803, 0.04213, 0.2575, 0.03833, 0.2573, 0.05852, 0.1845, 0.06165, 0.1803, 0.04213, 0.1845, 0.06165, 0.121, 0.06559, 0.1115, 0.04617, 0.177, 0.6215, 0.2573, 0.6213, 0.2574, 0.6285, 0.1752, 0.6286, 0.177, 0.6215, 0.1752, 0.6286, 0.109, 0.623, 0.1122, 0.6162, 0.177, 0.6215, 0.1122, 0.6162, 0.1213, 0.5966, 0.1819, 0.601, 0.177, 0.6215, 0.1819, 0.601, 0.2572, 0.6007, 0.2573, 0.6213, 0.3397, 0.04458, 0.2575, 0.03833, 0.2576, 0.03131, 0.3416, 0.0378, 0.3397, 0.04458, 0.3416, 0.0378, 0.4057, 0.04911, 0.4027, 0.05555, 0.3397, 0.04458, 0.4027, 0.05555, 0.394, 0.0739, 0.3341, 0.06412, 0.3397, 0.04458, 0.3341, 0.06412, 0.2573, 0.05852, 0.2575, 0.03833, 0.07886, 0.6049, 0.1122, 0.6162, 0.109, 0.623, 0.07492, 0.6112, 0.07886, 0.6049, 0.07492, 0.6112, 0.0581, 0.5943, 0.06242, 0.5885, 0.07886, 0.6049, 0.06242, 0.5885, 0.0749, 0.5717, 0.09019, 0.5868, 0.07886, 0.6049, 0.09019, 0.5868, 0.1213, 0.5966, 0.1122, 0.6162, 0.4293, 0.06648, 0.4027, 0.05555, 0.4057, 0.04911, 0.4329, 0.06061, 0.4293, 0.06648, 0.4329, 0.06061, 0.4447, 0.07176, 0.4407, 0.07738, 0.4293, 0.06648, 0.4407, 0.07738, 0.4299, 0.09324, 0.4192, 0.08332, 0.4293, 0.06648, 0.4192, 0.08332, 0.394, 0.0739, 0.4027, 0.05555, 0.04948, 0.5661, 0.06242, 0.5885, 0.0581, 0.5943, 0.04477, 0.5714, 0.04948, 0.5661, 0.04477, 0.5714, 0.035, 0.5254, 0.04012, 0.5211, 0.04948, 0.5661, 0.04012, 0.5211, 0.05473, 0.5088, 0.06299, 0.5508, 0.04948, 0.5661, 0.06299, 0.5508, 0.0749, 0.5717, 0.06242, 0.5885, 0.4497, 0.09346, 0.4407, 0.07738, 0.4447, 0.07176, 0.4538, 0.0883, 0.4497, 0.09346, 0.4538, 0.0883, 0.4646, 0.1272, 0.46, 0.1315, 0.4497, 0.09346, 0.46, 0.1315, 0.4466, 0.1436, 0.4379, 0.1081, 0.4497, 0.09346, 0.4379, 0.1081, 0.4299, 0.09324, 0.4407, 0.07738, 0.03566, 0.4355, 0.04012, 0.5211, 0.035, 0.5254, 0.03047, 0.4379, 0.03566, 0.4355, 0.03047, 0.4379, 0.02074, 0.325, 0.02614, 0.325, 0.03566, 0.4355, 0.02614, 0.325, 0.04249, 0.3254, 0.05085, 0.4286, 0.03566, 0.4355, 0.05085, 0.4286, 0.05473, 0.5088, 0.04012, 0.5211, 0.1816, 0.2153, 0.1755, 0.2206, 0.1384, 0.1704, 0.1473, 0.1625, 0.1816, 0.2153, 0.1473, 0.1625, 0.1674, 0.1574, 0.1952, 0.2122, 0.1816, 0.2153, 0.1952, 0.2122, 0.213, 0.2516, 0.2125, 0.2729, 0.1816, 0.2153, 0.2125, 0.2729, 0.1979, 0.2574, 0.1755, 0.2206, 0.3975, 0.1183, 0.3732, 0.1122, 0.394, 0.0739, 0.4192, 0.08332, 0.3975, 0.1183, 0.4192, 0.08332, 0.4299, 0.09324, 0.4069, 0.1262, 0.3975, 0.1183, 0.4069, 0.1262, 0.3727, 0.1719, 0.3652, 0.1659, 0.3975, 0.1183, 0.3652, 0.1659, 0.3462, 0.1619, 0.3732, 0.1122, 0.09187, 0.5133, 0.1021, 0.5303, 0.0749, 0.5717, 0.06299, 0.5508, 0.09187, 0.5133, 0.06299, 0.5508, 0.05473, 0.5088, 0.08552, 0.4787, 0.09187, 0.5133, 0.08552, 0.4787, 0.1259, 0.4372, 0.131, 0.4596, 0.09187, 0.5133, 0.131, 0.4596, 0.1392, 0.4711, 0.1021, 0.5303, 0.4131, 0.139, 0.4069, 0.1262, 0.4299, 0.09324, 0.4379, 0.1081, 0.4131, 0.139, 0.4379, 0.1081, 0.4466, 0.1436, 0.4181, 0.1716, 0.4131, 0.139, 0.4181, 0.1716, 0.3807, 0.2077, 0.3774, 0.1821, 0.4131, 0.139, 0.3774, 0.1821, 0.3727, 0.1719, 0.4069, 0.1262, 0.08376, 0.4133, 0.08552, 0.4787, 0.05473, 0.5088, 0.05085, 0.4286, 0.08376, 0.4133, 0.05085, 0.4286, 0.04249, 0.3254, 0.08068, 0.327, 0.08376, 0.4133, 0.08068, 0.327, 0.1263, 0.328, 0.1251, 0.3931, 0.08376, 0.4133, 0.1251, 0.3931, 0.1259, 0.4372, 0.08552, 0.4787, 0.4265, 0.4105, 0.4261, 0.3257, 0.4585, 0.3249, 0.4588, 0.4248, 0.4265, 0.4105, 0.4588, 0.4248, 0.4547, 0.5046, 0.424, 0.478, 0.4265, 0.4105, 0.424, 0.478, 0.3855, 0.4435, 0.3861, 0.3915, 0.4265, 0.4105, 0.3861, 0.3915, 0.3853, 0.3265, 0.4261, 0.3257, 0.4231, 0.2396, 0.4181, 0.1716, 0.4466, 0.1436, 0.4543, 0.2234, 0.4231, 0.2396, 0.4543, 0.2234, 0.4585, 0.3249, 0.4261, 0.3257, 0.4231, 0.2396, 0.4261, 0.3257, 0.3853, 0.3265, 0.3835, 0.2603, 0.4231, 0.2396, 0.3835, 0.2603, 0.3807, 0.2077, 0.4181, 0.1716, 0.08691, 0.2409, 0.08068, 0.327, 0.04249, 0.3254, 0.05477, 0.225, 0.08691, 0.2409, 0.05477, 0.225, 0.06114, 0.1427, 0.09116, 0.1711, 0.08691, 0.2409, 0.09116, 0.1711, 0.1297, 0.2076, 0.1275, 0.2611, 0.08691, 0.2409, 0.1275, 0.2611, 0.1263, 0.328, 0.08068, 0.327, 0.4189, 0.5136, 0.424, 0.478, 0.4547, 0.5046, 0.448, 0.5465, 0.4189, 0.5136, 0.448, 0.5465, 0.4381, 0.5667, 0.4106, 0.5309, 0.4189, 0.5136, 0.4106, 0.5309, 0.3756, 0.4847, 0.382, 0.4712, 0.4189, 0.5136, 0.382, 0.4712, 0.3855, 0.4435, 0.424, 0.478, 0.09616, 0.1372, 0.09116, 0.1711, 0.06114, 0.1427, 0.06772, 0.1029, 0.09616, 0.1372, 0.06772, 0.1029, 0.07618, 0.08621, 0.1033, 0.123, 0.09616, 0.1372, 0.1033, 0.123, 0.1384, 0.1704, 0.133, 0.1814, 0.09616, 0.1372, 0.133, 0.1814, 0.1297, 0.2076, 0.09116, 0.1711, 0.3975, 0.5428, 0.4106, 0.5309, 0.4381, 0.5667, 0.4228, 0.5809, 0.3975, 0.5428, 0.4228, 0.5809, 0.3912, 0.5912, 0.3706, 0.5507, 0.3975, 0.5428, 0.3706, 0.5507, 0.3446, 0.4995, 0.3655, 0.4938, 0.3975, 0.5428, 0.3655, 0.4938, 0.3756, 0.4847, 0.4106, 0.5309, 0.1148, 0.1127, 0.1033, 0.123, 0.07618, 0.08621, 0.08961, 0.07408, 0.1148, 0.1127, 0.08961, 0.07408, 0.121, 0.06559, 0.1412, 0.1059, 0.1148, 0.1127, 0.1412, 0.1059, 0.1674, 0.1574, 0.1473, 0.1625, 0.1148, 0.1127, 0.1473, 0.1625, 0.1384, 0.1704, 0.1033, 0.123, 0.3201, 0.5551, 0.3706, 0.5507, 0.3912, 0.5912, 0.3315, 0.5981, 0.3201, 0.5551, 0.3315, 0.5981, 0.2572, 0.6007, 0.2571, 0.5568, 0.3201, 0.5551, 0.2571, 0.5568, 0.2568, 0.5016, 0.3054, 0.5017, 0.3201, 0.5551, 0.3054, 0.5017, 0.3446, 0.4995, 0.3706, 0.5507, 0.1933, 0.1024, 0.1412, 0.1059, 0.121, 0.06559, 0.1845, 0.06165, 0.1933, 0.1024, 0.1845, 0.06165, 0.2573, 0.05852, 0.2569, 0.1016, 0.1933, 0.1024, 0.2569, 0.1016, 0.2564, 0.1559, 0.2068, 0.1553, 0.1933, 0.1024, 0.2068, 0.1553, 0.1674, 0.1574, 0.1412, 0.1059, 0.1937, 0.5558, 0.2571, 0.5568, 0.2572, 0.6007, 0.1819, 0.601, 0.1937, 0.5558, 0.1819, 0.601, 0.1213, 0.5966, 0.1427, 0.5488, 0.1937, 0.5558, 0.1427, 0.5488, 0.1701, 0.4889, 0.2088, 0.4999, 0.1937, 0.5558, 0.2088, 0.4999, 0.2568, 0.5016, 0.2571, 0.5568, 0.322, 0.1056, 0.2569, 0.1016, 0.2573, 0.05852, 0.3341, 0.06412, 0.322, 0.1056, 0.3341, 0.06412, 0.394, 0.0739, 0.3732, 0.1122, 0.322, 0.1056, 0.3732, 0.1122, 0.3462, 0.1619, 0.3065, 0.1582, 0.322, 0.1056, 0.3065, 0.1582, 0.2564, 0.1559, 0.2569, 0.1016, 0.253, 0.329, 0.3003, 0.3495, 0.3147, 0.3783, 0.299, 0.3767, 0.253, 0.329, 0.299, 0.3767, 0.3104, 0.3988, 0.2932, 0.3845, 0.253, 0.329, 0.2932, 0.3845, 0.2948, 0.4054, 0.2725, 0.3871, 0.253, 0.329, 0.2725, 0.3871, 0.2562, 0.4068, 0.2389, 0.3884, 0.253, 0.329, 0.2389, 0.3884, 0.2178, 0.4073, 0.2176, 0.387, 0.253, 0.329, 0.2176, 0.387, 0.2019, 0.4002, 0.2104, 0.3786, 0.253, 0.329, 0.2104, 0.3786, 0.195, 0.3802, 0.2059, 0.3517, 0.253, 0.329, 0.2059, 0.3517, 0.1906, 0.3297, 0.2041, 0.3076, 0.253, 0.329, 0.2041, 0.3076, 0.1924, 0.2771, 0.2069, 0.2798, 0.253, 0.329, 0.2069, 0.2798, 0.1979, 0.2574, 0.2125, 0.2729, 0.253, 0.329, 0.2125, 0.2729, 0.213, 0.2516, 0.2347, 0.2703, 0.253, 0.329, 0.2347, 0.2703, 0.2547, 0.2504, 0.2725, 0.27, 0.253, 0.329, 0.2725, 0.27, 0.2956, 0.2521, 0.2937, 0.2718, 0.253, 0.329, 0.2937, 0.2718, 0.3093, 0.2566, 0.298, 0.2775, 0.253, 0.329, 0.298, 0.2775, 0.313, 0.2751, 0.2996, 0.3048, 0.253, 0.329, 0.2996, 0.3048, 0.3145, 0.3272, 0.3003, 0.3495, 0.2896, 0.4453, 0.3166, 0.4443, 0.3446, 0.4995, 0.3054, 0.5017, 0.2896, 0.4453, 0.3054, 0.5017, 0.2568, 0.5016, 0.2565, 0.4453, 0.2896, 0.4453, 0.2565, 0.4453, 0.2562, 0.4068, 0.2725, 0.3871, 0.2896, 0.4453, 0.2725, 0.3871, 0.2948, 0.4054, 0.3166, 0.4443, 0.222, 0.2113, 0.1952, 0.2122, 0.1674, 0.1574, 0.2068, 0.1553, 0.222, 0.2113, 0.2068, 0.1553, 0.2564, 0.1559, 0.2561, 0.2118, 0.222, 0.2113, 0.2561, 0.2118, 0.2547, 0.2504, 0.2347, 0.2703, 0.222, 0.2113, 0.2347, 0.2703, 0.213, 0.2516, 0.1952, 0.2122, 0.2238, 0.4463, 0.2565, 0.4453, 0.2568, 0.5016, 0.2088, 0.4999, 0.2238, 0.4463, 0.2088, 0.4999, 0.1701, 0.4889, 0.1978, 0.4428, 0.2238, 0.4463, 0.1978, 0.4428, 0.2178, 0.4073, 0.2389, 0.3884, 0.2238, 0.4463, 0.2389, 0.3884, 0.2562, 0.4068, 0.2565, 0.4453, 0.2901, 0.213, 0.2561, 0.2118, 0.2564, 0.1559, 0.3065, 0.1582, 0.2901, 0.213, 0.3065, 0.1582, 0.3462, 0.1619, 0.3173, 0.215, 0.2901, 0.213, 0.3173, 0.215, 0.2956, 0.2521, 0.2725, 0.27, 0.2901, 0.213, 0.2725, 0.27, 0.2547, 0.2504, 0.2561, 0.2118, 0.1841, 0.4367, 0.1978, 0.4428, 0.1701, 0.4889, 0.1496, 0.4803, 0.1841, 0.4367, 0.1496, 0.4803, 0.1392, 0.4711, 0.177, 0.4298, 0.1841, 0.4367, 0.177, 0.4298, 0.2019, 0.4002, 0.2176, 0.387, 0.1841, 0.4367, 0.2176, 0.387, 0.2178, 0.4073, 0.1978, 0.4428, 0.3304, 0.2174, 0.3173, 0.215, 0.3462, 0.1619, 0.3652, 0.1659, 0.3304, 0.2174, 0.3652, 0.1659, 0.3727, 0.1719, 0.3356, 0.2215, 0.3304, 0.2174, 0.3356, 0.2215, 0.3093, 0.2566, 0.2937, 0.2718, 0.3304, 0.2174, 0.2937, 0.2718, 0.2956, 0.2521, 0.3173, 0.215, 0.1714, 0.4213, 0.177, 0.4298, 0.1392, 0.4711, 0.131, 0.4596, 0.1714, 0.4213, 0.131, 0.4596, 0.1259, 0.4372, 0.1679, 0.4055, 0.1714, 0.4213, 0.1679, 0.4055, 0.195, 0.3802, 0.2104, 0.3786, 0.1714, 0.4213, 0.2104, 0.3786, 0.2019, 0.4002, 0.177, 0.4298, 0.3388, 0.2286, 0.3356, 0.2215, 0.3727, 0.1719, 0.3774, 0.1821, 0.3388, 0.2286, 0.3774, 0.1821, 0.3807, 0.2077, 0.3408, 0.2462, 0.3388, 0.2286, 0.3408, 0.2462, 0.313, 0.2751, 0.298, 0.2775, 0.3388, 0.2286, 0.298, 0.2775, 0.3093, 0.2566, 0.3356, 0.2215, 0.1665, 0.3724, 0.1679, 0.4055, 0.1259, 0.4372, 0.1251, 0.3931, 0.1665, 0.3724, 0.1251, 0.3931, 0.1263, 0.328, 0.1649, 0.3289, 0.1665, 0.3724, 0.1649, 0.3289, 0.1906, 0.3297, 0.2059, 0.3517, 0.1665, 0.3724, 0.2059, 0.3517, 0.195, 0.3802, 0.1679, 0.4055, 0.3443, 0.3707, 0.3432, 0.327, 0.3853, 0.3265, 0.3861, 0.3915, 0.3443, 0.3707, 0.3861, 0.3915, 0.3855, 0.4435, 0.3444, 0.4061, 0.3443, 0.3707, 0.3444, 0.4061, 0.3147, 0.3783, 0.3003, 0.3495, 0.3443, 0.3707, 0.3003, 0.3495, 0.3145, 0.3272, 0.3432, 0.327, 0.3423, 0.2822, 0.3408, 0.2462, 0.3807, 0.2077, 0.3835, 0.2603, 0.3423, 0.2822, 0.3835, 0.2603, 0.3853, 0.3265, 0.3432, 0.327, 0.3423, 0.2822, 0.3432, 0.327, 0.3145, 0.3272, 0.2996, 0.3048, 0.3423, 0.2822, 0.2996, 0.3048, 0.313, 0.2751, 0.3408, 0.2462, 0.1655, 0.2836, 0.1649, 0.3289, 0.1263, 0.328, 0.1275, 0.2611, 0.1655, 0.2836, 0.1275, 0.2611, 0.1297, 0.2076, 0.1686, 0.2463, 0.1655, 0.2836, 0.1686, 0.2463, 0.1924, 0.2771, 0.2041, 0.3076, 0.1655, 0.2836, 0.2041, 0.3076, 0.1906, 0.3297, 0.1649, 0.3289, 0.3424, 0.4251, 0.3444, 0.4061, 0.3855, 0.4435, 0.382, 0.4712, 0.3424, 0.4251, 0.382, 0.4712, 0.3756, 0.4847, 0.3381, 0.4343, 0.3424, 0.4251, 0.3381, 0.4343, 0.3104, 0.3988, 0.299, 0.3767, 0.3424, 0.4251, 0.299, 0.3767, 0.3147, 0.3783, 0.3444, 0.4061, 0.1716, 0.2282, 0.1686, 0.2463, 0.1297, 0.2076, 0.133, 0.1814, 0.1716, 0.2282, 0.133, 0.1814, 0.1384, 0.1704, 0.1755, 0.2206, 0.1716, 0.2282, 0.1755, 0.2206, 0.1979, 0.2574, 0.2069, 0.2798, 0.1716, 0.2282, 0.2069, 0.2798, 0.1924, 0.2771, 0.1686, 0.2463, 0.3311, 0.4406, 0.3381, 0.4343, 0.3756, 0.4847, 0.3655, 0.4938, 0.3311, 0.4406, 0.3655, 0.4938, 0.3446, 0.4995, 0.3166, 0.4443, 0.3311, 0.4406, 0.3166, 0.4443, 0.2948, 0.4054, 0.2932, 0.3845, 0.3311, 0.4406, 0.2932, 0.3845, 0.3104, 0.3988, 0.3381, 0.4343])
me_circle.use_remesh_preserve_volume = False
me_circle.use_remesh_preserve_attributes = False
me_circle.use_mirror_vertex_groups = False
me_circle.update()

# ---- objects
ob_circle = bpy.data.objects.new('Circle', me_circle)

# ---- transforms, parenting, visibility, modifiers, constraints
ob_circle.location = (0.0, 0.0, 0.0)
ob_circle.lineart.crease_threshold = 0.0

# ---- collection membership
col_collection_1.objects.link(ob_circle)

# ---- scene / render settings (as saved in the file)
scene.frame_start = 1; scene.frame_end = 250; scene.frame_set(1)
scene.render.engine = 'BLENDER_EEVEE_NEXT'
scene.render.resolution_percentage = 50
scene.render.dither_intensity = 0.0
scene.cycles.use_denoising = False
scene.cycles.samples = 128
scene.cycles.sampling_pattern = 'TABULATED_SOBOL'
scene.cycles.use_adaptive_sampling = False
scene.cycles.use_light_tree = False
scene.cycles.blur_glossy = 0.0
scene.cycles.sample_clamp_indirect = 0.0
scene.view_settings.view_transform = 'Standard'
bpy.context.view_layer.update()

# ---- added for rendering (the .blend has no active camera and no usable light): camera, sun
cam_auto = bpy.data.cameras.new('AutoCamera')
cam_auto.lens = 50.0
cam_auto.sensor_width = 36.0
cam_auto.clip_end = 1000.0
ob_auto_camera = bpy.data.objects.new('AutoCamera', cam_auto)
scene.collection.objects.link(ob_auto_camera)
ob_auto_camera.location = (2.48338, -3.01607, 1.95649)
ob_auto_camera.rotation_euler = (1.09748, -7.21219e-08, 0.694738)
scene.camera = ob_auto_camera
light_auto_sun = bpy.data.lights.new('AutoSun', 'SUN')
light_auto_sun.energy = 3.0
light_auto_sun.angle = 0.0523599
ob_auto_sun = bpy.data.objects.new('AutoSun', light_auto_sun)
scene.collection.objects.link(ob_auto_sun)
ob_auto_sun.rotation_euler = (0.872665, 0.174533, 0.523599)
bpy.context.view_layer.update()

